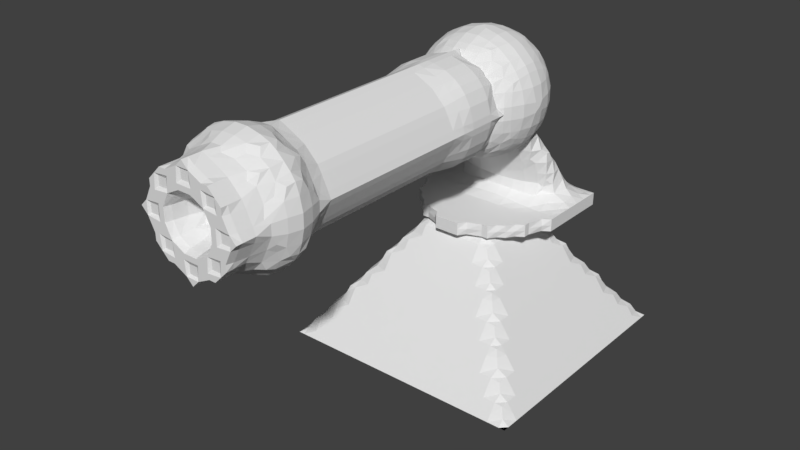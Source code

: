 # Source: minigun.blend  (saved by Blender 2.78.0; exported with 4.5.12 LTS)
import bpy
from mathutils import Matrix  # noqa: F401  (used for matrix-valued properties, if any)

bpy.ops.wm.read_factory_settings(use_empty=True)
scene = bpy.context.scene
scene.name = 'Scene'

# ---- collections
col_collection_1 = bpy.data.collections.new('Collection 1'); scene.collection.children.link(col_collection_1)

# ---- world
world_world = bpy.data.worlds.new('World'); scene.world = world_world
world_world.color = (0.05088, 0.05088, 0.05088)
world_world.use_sun_shadow = False
world_world.sun_shadow_jitter_overblur = 0.0
world_world.cycles.sampling_method = 'MANUAL'

# ---- meshes
me_001 = bpy.data.meshes.new('Циліндр.001')
me_001.from_pydata([(0.01903, 0.4904, -0.09567), (0.03733, 0.4619, -0.1877), (0.05419, 0.4157, -0.2724), (0.06897, 0.3536, -0.3468), (0.08111, 0.2778, -0.4077), (0.09012, 0.1913, -0.4531), (0.09567, 0.09755, -0.481), (0.09755, 7.385e-08, -0.4904), (0.09567, -0.09755, -0.481), (0.09012, -0.1913, -0.4531), (0.08111, -0.2778, -0.4077), (0.06897, -0.3536, -0.3468), (0.05419, -0.4157, -0.2724), (0.03733, -0.4619, -0.1877), (0.01903, -0.4904, -0.09567), (0.03733, 0.4904, -0.09012), (0.07322, 0.4619, -0.1768), (0.1063, 0.4157, -0.2566), (0.1353, 0.3536, -0.3266), (0.1591, 0.2778, -0.3841), (0.1768, 0.1913, -0.4268), (0.1877, 0.09755, -0.4531), (0.1913, 7.17e-08, -0.4619), (0.1877, -0.09755, -0.4531), (0.1768, -0.1913, -0.4268), (0.1591, -0.2778, -0.3841), (0.1353, -0.3536, -0.3266), (0.1063, -0.4157, -0.2566), (0.07322, -0.4619, -0.1768), (0.03733, -0.4904, -0.09012), (0.05419, 0.4904, -0.08111), (0.1063, 0.4619, -0.1591), (0.1543, 0.4157, -0.231), (0.1964, 0.3536, -0.294), (0.231, 0.2778, -0.3457), (0.2566, 0.1913, -0.3841), (0.2724, 0.09755, -0.4077), (0.2778, 6.821e-08, -0.4157), (0.2724, -0.09755, -0.4077), (0.2566, -0.1913, -0.3841), (0.231, -0.2778, -0.3457), (0.1964, -0.3536, -0.294), (0.1543, -0.4157, -0.231), (0.1063, -0.4619, -0.1591), (0.05419, -0.4904, -0.08111), (0.06898, 0.4904, -0.06897), (0.1353, 0.4619, -0.1353), (0.1964, 0.4157, -0.1964), (0.25, 0.3536, -0.25), (0.294, 0.2778, -0.294), (0.3266, 0.1913, -0.3266), (0.3468, 0.09755, -0.3468), (0.3536, 6.351e-08, -0.3536), (0.3468, -0.09755, -0.3468), (0.3266, -0.1913, -0.3266), (0.294, -0.2778, -0.294), (0.25, -0.3536, -0.25), (0.1964, -0.4157, -0.1964), (0.1353, -0.4619, -0.1353), (0.06897, -0.4904, -0.06897), (0.08111, 0.4904, -0.05419), (0.1591, 0.4619, -0.1063), (0.231, 0.4157, -0.1543), (0.294, 0.3536, -0.1964), (0.3457, 0.2778, -0.231), (0.3841, 0.1913, -0.2566), (0.4077, 0.09755, -0.2724), (0.4157, 5.779e-08, -0.2778), (0.4077, -0.09755, -0.2724), (0.3841, -0.1913, -0.2566), (0.3457, -0.2778, -0.231), (0.294, -0.3536, -0.1964), (0.231, -0.4157, -0.1543), (0.1591, -0.4619, -0.1063), (0.08111, -0.4904, -0.05419), (5.424e-08, -0.5, 2.639e-07), (0.09012, 0.4904, -0.03733), (0.1768, 0.4619, -0.07322), (0.2566, 0.4157, -0.1063), (0.3266, 0.3536, -0.1353), (0.3841, 0.2778, -0.1591), (0.4268, 0.1913, -0.1768), (0.4531, 0.09755, -0.1877), (0.4619, 5.127e-08, -0.1913), (0.4531, -0.09755, -0.1877), (0.4268, -0.1913, -0.1768), (0.3841, -0.2778, -0.1591), (0.3266, -0.3536, -0.1353), (0.2566, -0.4157, -0.1063), (0.1768, -0.4619, -0.07322), (0.09012, -0.4904, -0.03733), (0.09567, 0.4904, -0.01903), (0.1877, 0.4619, -0.03733), (0.2724, 0.4157, -0.05419), (0.3468, 0.3536, -0.06897), (0.4077, 0.2778, -0.08111), (0.4531, 0.1913, -0.09012), (0.481, 0.09755, -0.09567), (0.4904, 4.419e-08, -0.09754), (0.481, -0.09755, -0.09567), (0.4531, -0.1913, -0.09012), (0.4077, -0.2778, -0.08111), (0.3468, -0.3536, -0.06897), (0.2724, -0.4157, -0.05419), (0.1877, -0.4619, -0.03733), (0.09567, -0.4904, -0.01903), (0.09755, 0.4904, 3.391e-07), (0.1913, 0.4619, 3.332e-07), (0.2778, 0.4157, 3.26e-07), (0.3536, 0.3536, 3.25e-07), (0.4157, 0.2778, 3.268e-07), (0.4619, 0.1913, 2.904e-07), (0.4904, 0.09755, 3.43e-07), (0.5, 3.682e-08, 3.281e-07), (0.4904, -0.09755, 3.282e-07), (0.4619, -0.1913, 2.392e-07), (0.4157, -0.2778, 2.848e-07), (0.3536, -0.3536, 2.716e-07), (0.2778, -0.4157, 2.781e-07), (0.1913, -0.4619, 2.56e-07), (0.09755, -0.4904, 2.557e-07), (0.09567, 0.4904, 0.01903), (0.1877, 0.4619, 0.03733), (0.2724, 0.4157, 0.05419), (0.3468, 0.3536, 0.06898), (0.4077, 0.2778, 0.08111), (0.4531, 0.1913, 0.09012), (0.481, 0.09755, 0.09567), (0.4904, 2.946e-08, 0.09755), (0.481, -0.09755, 0.09567), (0.4531, -0.1913, 0.09012), (0.4077, -0.2778, 0.08111), (0.3468, -0.3536, 0.06898), (0.2724, -0.4157, 0.05419), (0.1877, -0.4619, 0.03733), (0.09567, -0.4904, 0.01903), (0.09012, 0.4904, 0.03733), (0.1768, 0.4619, 0.07322), (0.2566, 0.4157, 0.1063), (0.3266, 0.3536, 0.1353), (0.3841, 0.2778, 0.1591), (0.4268, 0.1913, 0.1768), (0.4531, 0.09755, 0.1877), (0.4619, 2.238e-08, 0.1913), (0.4531, -0.09755, 0.1877), (0.4268, -0.1913, 0.1768), (0.3841, -0.2778, 0.1591), (0.3266, -0.3536, 0.1353), (0.2566, -0.4157, 0.1063), (0.1768, -0.4619, 0.07322), (0.09012, -0.4904, 0.03733), (0.08111, 0.4904, 0.05419), (0.1591, 0.4619, 0.1063), (0.231, 0.4157, 0.1543), (0.294, 0.3536, 0.1964), (0.3457, 0.2778, 0.231), (0.3841, 0.1913, 0.2566), (0.4077, 0.09755, 0.2724), (0.4157, 1.585e-08, 0.2778), (0.4077, -0.09755, 0.2724), (0.3841, -0.1913, 0.2566), (0.3457, -0.2778, 0.231), (0.294, -0.3536, 0.1964), (0.231, -0.4157, 0.1543), (0.1591, -0.4619, 0.1063), (0.08111, -0.4904, 0.05419), (0.06897, 0.4904, 0.06898), (0.1353, 0.4619, 0.1353), (0.1964, 0.4157, 0.1964), (0.25, 0.3536, 0.25), (0.294, 0.2778, 0.294), (0.3266, 0.1913, 0.3266), (0.3468, 0.09755, 0.3468), (0.3536, 1.013e-08, 0.3536), (0.3468, -0.09755, 0.3468), (0.3266, -0.1913, 0.3266), (0.294, -0.2778, 0.294), (0.25, -0.3536, 0.25), (0.1964, -0.4157, 0.1964), (0.1353, -0.4619, 0.1353), (0.06897, -0.4904, 0.06898), (0.05419, 0.4904, 0.08111), (0.1063, 0.4619, 0.1591), (0.1543, 0.4157, 0.231), (0.1964, 0.3536, 0.294), (0.231, 0.2778, 0.3457), (0.2566, 0.1913, 0.3841), (0.2724, 0.09755, 0.4077), (0.2778, 5.434e-09, 0.4157), (0.2724, -0.09755, 0.4077), (0.2566, -0.1913, 0.3841), (0.231, -0.2778, 0.3457), (0.1964, -0.3536, 0.294), (0.1543, -0.4157, 0.231), (0.1063, -0.4619, 0.1591), (0.05419, -0.4904, 0.08111), (0.03733, 0.4904, 0.09012), (0.07322, 0.4619, 0.1768), (0.1063, 0.4157, 0.2566), (0.1353, 0.3536, 0.3266), (0.1591, 0.2778, 0.3841), (0.1768, 0.1913, 0.4268), (0.1877, 0.09755, 0.4531), (0.1913, 1.946e-09, 0.4619), (0.1877, -0.09755, 0.4531), (0.1768, -0.1913, 0.4268), (0.1591, -0.2778, 0.3841), (0.1353, -0.3536, 0.3266), (0.1063, -0.4157, 0.2566), (0.07322, -0.4619, 0.1768), (0.03733, -0.4904, 0.09012), (0.01903, 0.4904, 0.09567), (0.03733, 0.4619, 0.1877), (0.05419, 0.4157, 0.2724), (0.06897, 0.3536, 0.3468), (0.08111, 0.2778, 0.4077), (0.09012, 0.1913, 0.4531), (0.09567, 0.09755, 0.481), (0.09755, -2.021e-10, 0.4904), (0.09567, -0.09755, 0.481), (0.09012, -0.1913, 0.4531), (0.08111, -0.2778, 0.4077), (0.06897, -0.3536, 0.3468), (0.05419, -0.4157, 0.2724), (0.03733, -0.4619, 0.1877), (0.01903, -0.4904, 0.09567), (5.063e-08, 0.4904, 0.09755), (7.485e-08, 0.4619, 0.1913), (6.74e-08, 0.4157, 0.2778), (4.132e-08, 0.3536, 0.3536), (1.152e-08, 0.2778, 0.4157), (8.602e-08, 0.1913, 0.4619), (1.152e-08, 0.09755, 0.4904), (4.069e-09, -9.275e-10, 0.5), (1.152e-08, -0.09755, 0.4904), (8.602e-08, -0.1913, 0.4619), (1.152e-08, -0.2778, 0.4157), (4.132e-08, -0.3536, 0.3536), (4.877e-08, -0.4157, 0.2778), (5.622e-08, -0.4619, 0.1913), (5.622e-08, -0.4904, 0.09755), (-0.01903, 0.4904, 0.09567), (-0.03733, 0.4619, 0.1877), (-0.05419, 0.4157, 0.2724), (-0.06897, 0.3536, 0.3468), (-0.08111, 0.2778, 0.4077), (-0.09012, 0.1913, 0.4531), (-0.09567, 0.09755, 0.481), (-0.09755, -2.021e-10, 0.4904), (-0.09567, -0.09755, 0.481), (-0.09012, -0.1913, 0.4531), (-0.08111, -0.2778, 0.4077), (-0.06897, -0.3536, 0.3468), (-0.05419, -0.4157, 0.2724), (-0.03733, -0.4619, 0.1877), (-0.01903, -0.4904, 0.09567), (-0.03733, 0.4904, 0.09012), (-0.07322, 0.4619, 0.1768), (-0.1063, 0.4157, 0.2566), (-0.1353, 0.3536, 0.3266), (-0.1591, 0.2778, 0.3841), (-0.1768, 0.1913, 0.4268), (-0.1877, 0.09755, 0.4531), (-0.1913, 1.946e-09, 0.4619), (-0.1877, -0.09755, 0.4531), (-0.1768, -0.1913, 0.4268), (-0.1591, -0.2778, 0.3841), (-0.1353, -0.3536, 0.3266), (-0.1063, -0.4157, 0.2566), (-0.07322, -0.4619, 0.1768), (-0.03733, -0.4904, 0.09012), (-3.627e-08, 0.5, 4.749e-07), (-0.05419, 0.4904, 0.08111), (-0.1063, 0.4619, 0.1591), (-0.1543, 0.4157, 0.231), (-0.1964, 0.3536, 0.294), (-0.231, 0.2778, 0.3457), (-0.2566, 0.1913, 0.3841), (-0.2724, 0.09755, 0.4077), (-0.2778, 5.434e-09, 0.4157), (-0.2724, -0.09755, 0.4077), (-0.2566, -0.1913, 0.3841), (-0.231, -0.2778, 0.3457), (-0.1964, -0.3536, 0.294), (-0.1543, -0.4157, 0.231), (-0.1063, -0.4619, 0.1591), (-0.05419, -0.4904, 0.08111), (-0.06897, 0.4904, 0.06898), (-0.1353, 0.4619, 0.1353), (-0.1964, 0.4157, 0.1964), (-0.25, 0.3536, 0.25), (-0.294, 0.2778, 0.294), (-0.3266, 0.1913, 0.3266), (-0.3468, 0.09755, 0.3468), (-0.3536, 1.013e-08, 0.3536), (-0.3468, -0.09755, 0.3468), (-0.3266, -0.1913, 0.3266), (-0.294, -0.2778, 0.294), (-0.25, -0.3536, 0.25), (-0.1964, -0.4157, 0.1964), (-0.1353, -0.4619, 0.1353), (-0.06897, -0.4904, 0.06898), (-0.08111, 0.4904, 0.05419), (-0.1591, 0.4619, 0.1063), (-0.231, 0.4157, 0.1543), (-0.294, 0.3536, 0.1964), (-0.3457, 0.2778, 0.231), (-0.3841, 0.1913, 0.2566), (-0.4077, 0.09755, 0.2724), (-0.4157, 1.585e-08, 0.2778), (-0.4077, -0.09755, 0.2724), (-0.3841, -0.1913, 0.2566), (-0.3457, -0.2778, 0.231), (-0.294, -0.3536, 0.1964), (-0.231, -0.4157, 0.1543), (-0.1591, -0.4619, 0.1063), (-0.08111, -0.4904, 0.05419), (-0.09012, 0.4904, 0.03733), (-0.1768, 0.4619, 0.07322), (-0.2566, 0.4157, 0.1063), (-0.3266, 0.3536, 0.1353), (-0.3841, 0.2778, 0.1591), (-0.4268, 0.1913, 0.1768), (-0.4531, 0.09755, 0.1877), (-0.4619, 2.238e-08, 0.1913), (-0.4531, -0.09755, 0.1877), (-0.4268, -0.1913, 0.1768), (-0.3841, -0.2778, 0.1591), (-0.3266, -0.3536, 0.1353), (-0.2566, -0.4157, 0.1063), (-0.1768, -0.4619, 0.07322), (-0.09012, -0.4904, 0.03733), (-0.09567, 0.4904, 0.01903), (-0.1877, 0.4619, 0.03733), (-0.2724, 0.4157, 0.05419), (-0.3468, 0.3536, 0.06898), (-0.4077, 0.2778, 0.08111), (-0.4531, 0.1913, 0.09012), (-0.481, 0.09755, 0.09567), (-0.4904, 2.946e-08, 0.09755), (-0.481, -0.09755, 0.09567), (-0.4531, -0.1913, 0.09012), (-0.4077, -0.2778, 0.08111), (-0.3468, -0.3536, 0.06898), (-0.2724, -0.4157, 0.05419), (-0.1877, -0.4619, 0.03733), (-0.09567, -0.4904, 0.01903), (-0.09755, 0.4904, 3.316e-07), (-0.1913, 0.4619, 3.146e-07), (-0.2778, 0.4157, 3.111e-07), (-0.3536, 0.3536, 2.58e-07), (-0.4157, 0.2778, 2.299e-07), (-0.4619, 0.1913, 3.128e-07), (-0.4904, 0.09755, 1.939e-07), (-0.5, 3.682e-08, 2.089e-07), (-0.4904, -0.09755, 1.792e-07), (-0.4619, -0.1913, 2.839e-07), (-0.4157, -0.2778, 1.88e-07), (-0.3536, -0.3536, 2.046e-07), (-0.2778, -0.4157, 2.372e-07), (-0.1913, -0.4619, 2.299e-07), (-0.09755, -0.4904, 2.595e-07), (-0.09567, 0.4904, -0.01903), (-0.1877, 0.4619, -0.03733), (-0.2724, 0.4157, -0.05419), (-0.3468, 0.3536, -0.06897), (-0.4077, 0.2778, -0.08111), (-0.4531, 0.1913, -0.09012), (-0.481, 0.09755, -0.09567), (-0.4904, 4.419e-08, -0.09754), (-0.481, -0.09755, -0.09567), (-0.4531, -0.1913, -0.09012), (-0.4077, -0.2778, -0.08111), (-0.3468, -0.3536, -0.06897), (-0.2724, -0.4157, -0.05419), (-0.1877, -0.4619, -0.03733), (-0.09567, -0.4904, -0.01903), (-0.09012, 0.4904, -0.03733), (-0.1768, 0.4619, -0.07322), (-0.2566, 0.4157, -0.1063), (-0.3266, 0.3536, -0.1353), (-0.3841, 0.2778, -0.1591), (-0.4268, 0.1913, -0.1768), (-0.4531, 0.09755, -0.1877), (-0.4619, 5.127e-08, -0.1913), (-0.4531, -0.09755, -0.1877), (-0.4268, -0.1913, -0.1768), (-0.3841, -0.2778, -0.1591), (-0.3266, -0.3536, -0.1353), (-0.2566, -0.4157, -0.1063), (-0.1768, -0.4619, -0.07322), (-0.09012, -0.4904, -0.03733), (-0.08111, 0.4904, -0.05419), (-0.1591, 0.4619, -0.1063), (-0.231, 0.4157, -0.1543), (-0.294, 0.3536, -0.1964), (-0.3457, 0.2778, -0.231), (-0.3841, 0.1913, -0.2566), (-0.4077, 0.09755, -0.2724), (-0.4157, 5.779e-08, -0.2778), (-0.4077, -0.09755, -0.2724), (-0.3841, -0.1913, -0.2566), (-0.3457, -0.2778, -0.231), (-0.294, -0.3536, -0.1964), (-0.231, -0.4157, -0.1543), (-0.1591, -0.4619, -0.1063), (-0.08111, -0.4904, -0.05419), (-0.06897, 0.4904, -0.06897), (-0.1353, 0.4619, -0.1353), (-0.1964, 0.4157, -0.1964), (-0.25, 0.3536, -0.25), (-0.294, 0.2778, -0.294), (-0.3266, 0.1913, -0.3266), (-0.3468, 0.09755, -0.3468), (-0.3536, 6.351e-08, -0.3536), (-0.3468, -0.09755, -0.3468), (-0.3266, -0.1913, -0.3266), (-0.294, -0.2778, -0.294), (-0.25, -0.3536, -0.25), (-0.1964, -0.4157, -0.1964), (-0.1353, -0.4619, -0.1353), (-0.06897, -0.4904, -0.06897), (-0.05419, 0.4904, -0.08111), (-0.1063, 0.4619, -0.1591), (-0.1543, 0.4157, -0.231), (-0.1964, 0.3536, -0.294), (-0.231, 0.2778, -0.3457), (-0.2566, 0.1913, -0.3841), (-0.2724, 0.09755, -0.4077), (-0.2778, 6.821e-08, -0.4157), (-0.2724, -0.09755, -0.4077), (-0.2566, -0.1913, -0.3841), (-0.231, -0.2778, -0.3457), (-0.1964, -0.3536, -0.294), (-0.1543, -0.4157, -0.231), (-0.1063, -0.4619, -0.1591), (-0.05419, -0.4904, -0.08111), (-0.03733, 0.4904, -0.09012), (-0.07322, 0.4619, -0.1768), (-0.1063, 0.4157, -0.2566), (-0.1353, 0.3536, -0.3266), (-0.1591, 0.2778, -0.3841), (-0.1768, 0.1913, -0.4268), (-0.1877, 0.09755, -0.4531), (-0.1913, 7.17e-08, -0.4619), (-0.1877, -0.09755, -0.4531), (-0.1768, -0.1913, -0.4268), (-0.1591, -0.2778, -0.3841), (-0.1353, -0.3536, -0.3266), (-0.1063, -0.4157, -0.2566), (-0.07322, -0.4619, -0.1768), (-0.03733, -0.4904, -0.09012), (-0.01903, 0.4904, -0.09567), (-0.03733, 0.4619, -0.1877), (-0.05419, 0.4157, -0.2724), (-0.06897, 0.3536, -0.3468), (-0.08111, 0.2778, -0.4077), (-0.09012, 0.1913, -0.4531), (-0.09567, 0.09755, -0.481), (-0.09754, 7.385e-08, -0.4904), (-0.09567, -0.09755, -0.481), (-0.09012, -0.1913, -0.4531), (-0.08111, -0.2778, -0.4077), (-0.06897, -0.3536, -0.3468), (-0.05419, -0.4157, -0.2724), (-0.03733, -0.4619, -0.1877), (-0.01903, -0.4904, -0.09567), (7.299e-08, 0.4904, -0.09754), (9.348e-08, 0.4619, -0.1913), (1.084e-07, 0.4157, -0.2778), (1.307e-07, 0.3536, -0.3536), (1.903e-07, 0.2778, -0.4157), (8.602e-08, 0.1913, -0.4619), (1.829e-07, 0.09755, -0.4904), (1.903e-07, 7.457e-08, -0.5), (1.829e-07, -0.09755, -0.4904), (8.602e-08, -0.1913, -0.4619), (1.903e-07, -0.2778, -0.4157), (1.307e-07, -0.3536, -0.3536), (1.158e-07, -0.4157, -0.2778), (9.348e-08, -0.4619, -0.1913), (6.181e-08, -0.4904, -0.09754)], [], [(481, 480, 13, 14), (474, 473, 6, 7), (467, 271, 0), (75, 481, 14), (475, 474, 7, 8), (468, 467, 0, 1), (476, 475, 8, 9), (469, 468, 1, 2), (477, 476, 9, 10), (470, 469, 2, 3), (478, 477, 10, 11), (471, 470, 3, 4), (479, 478, 11, 12), (472, 471, 4, 5), (480, 479, 12, 13), (473, 472, 5, 6), (5, 4, 19, 20), (13, 12, 27, 28), (6, 5, 20, 21), (14, 13, 28, 29), (7, 6, 21, 22), (0, 271, 15), (75, 14, 29), (8, 7, 22, 23), (1, 0, 15, 16), (9, 8, 23, 24), (2, 1, 16, 17), (10, 9, 24, 25), (3, 2, 17, 18), (11, 10, 25, 26), (4, 3, 18, 19), (12, 11, 26, 27), (24, 23, 38, 39), (17, 16, 31, 32), (25, 24, 39, 40), (18, 17, 32, 33), (26, 25, 40, 41), (19, 18, 33, 34), (27, 26, 41, 42), (20, 19, 34, 35), (28, 27, 42, 43), (21, 20, 35, 36), (29, 28, 43, 44), (22, 21, 36, 37), (15, 271, 30), (75, 29, 44), (23, 22, 37, 38), (16, 15, 30, 31), (43, 42, 57, 58), (36, 35, 50, 51), (44, 43, 58, 59), (37, 36, 51, 52), (30, 271, 45), (75, 44, 59), (38, 37, 52, 53), (31, 30, 45, 46), (39, 38, 53, 54), (32, 31, 46, 47), (40, 39, 54, 55), (33, 32, 47, 48), (41, 40, 55, 56), (34, 33, 48, 49), (42, 41, 56, 57), (35, 34, 49, 50), (55, 54, 69, 70), (48, 47, 62, 63), (56, 55, 70, 71), (49, 48, 63, 64), (57, 56, 71, 72), (50, 49, 64, 65), (58, 57, 72, 73), (51, 50, 65, 66), (59, 58, 73, 74), (52, 51, 66, 67), (45, 271, 60), (75, 59, 74), (53, 52, 67, 68), (46, 45, 60, 61), (54, 53, 68, 69), (47, 46, 61, 62), (74, 73, 89, 90), (67, 66, 82, 83), (60, 271, 76), (75, 74, 90), (68, 67, 83, 84), (61, 60, 76, 77), (69, 68, 84, 85), (62, 61, 77, 78), (70, 69, 85, 86), (63, 62, 78, 79), (71, 70, 86, 87), (64, 63, 79, 80), (72, 71, 87, 88), (65, 64, 80, 81), (73, 72, 88, 89), (66, 65, 81, 82), (79, 78, 93, 94), (87, 86, 101, 102), (80, 79, 94, 95), (88, 87, 102, 103), (81, 80, 95, 96), (89, 88, 103, 104), (82, 81, 96, 97), (90, 89, 104, 105), (83, 82, 97, 98), (76, 271, 91), (75, 90, 105), (84, 83, 98, 99), (77, 76, 91, 92), (85, 84, 99, 100), (78, 77, 92, 93), (86, 85, 100, 101), (98, 97, 112, 113), (91, 271, 106), (75, 105, 120), (99, 98, 113, 114), (92, 91, 106, 107), (100, 99, 114, 115), (93, 92, 107, 108), (101, 100, 115, 116), (94, 93, 108, 109), (102, 101, 116, 117), (95, 94, 109, 110), (103, 102, 117, 118), (96, 95, 110, 111), (104, 103, 118, 119), (97, 96, 111, 112), (105, 104, 119, 120), (117, 116, 131, 132), (110, 109, 124, 125), (118, 117, 132, 133), (111, 110, 125, 126), (119, 118, 133, 134), (112, 111, 126, 127), (120, 119, 134, 135), (113, 112, 127, 128), (106, 271, 121), (75, 120, 135), (114, 113, 128, 129), (107, 106, 121, 122), (115, 114, 129, 130), (108, 107, 122, 123), (116, 115, 130, 131), (109, 108, 123, 124), (121, 271, 136), (75, 135, 150), (129, 128, 143, 144), (122, 121, 136, 137), (130, 129, 144, 145), (123, 122, 137, 138), (131, 130, 145, 146), (124, 123, 138, 139), (132, 131, 146, 147), (125, 124, 139, 140), (133, 132, 147, 148), (126, 125, 140, 141), (134, 133, 148, 149), (127, 126, 141, 142), (135, 134, 149, 150), (128, 127, 142, 143), (140, 139, 154, 155), (148, 147, 162, 163), (141, 140, 155, 156), (149, 148, 163, 164), (142, 141, 156, 157), (150, 149, 164, 165), (143, 142, 157, 158), (136, 271, 151), (75, 150, 165), (144, 143, 158, 159), (137, 136, 151, 152), (145, 144, 159, 160), (138, 137, 152, 153), (146, 145, 160, 161), (139, 138, 153, 154), (147, 146, 161, 162), (159, 158, 173, 174), (152, 151, 166, 167), (160, 159, 174, 175), (153, 152, 167, 168), (161, 160, 175, 176), (154, 153, 168, 169), (162, 161, 176, 177), (155, 154, 169, 170), (163, 162, 177, 178), (156, 155, 170, 171), (164, 163, 178, 179), (157, 156, 171, 172), (165, 164, 179, 180), (158, 157, 172, 173), (151, 271, 166), (75, 165, 180), (178, 177, 192, 193), (171, 170, 185, 186), (179, 178, 193, 194), (172, 171, 186, 187), (180, 179, 194, 195), (173, 172, 187, 188), (166, 271, 181), (75, 180, 195), (174, 173, 188, 189), (167, 166, 181, 182), (175, 174, 189, 190), (168, 167, 182, 183), (176, 175, 190, 191), (169, 168, 183, 184), (177, 176, 191, 192), (170, 169, 184, 185), (190, 189, 204, 205), (183, 182, 197, 198), (191, 190, 205, 206), (184, 183, 198, 199), (192, 191, 206, 207), (185, 184, 199, 200), (193, 192, 207, 208), (186, 185, 200, 201), (194, 193, 208, 209), (187, 186, 201, 202), (195, 194, 209, 210), (188, 187, 202, 203), (181, 271, 196), (75, 195, 210), (189, 188, 203, 204), (182, 181, 196, 197), (209, 208, 223, 224), (202, 201, 216, 217), (210, 209, 224, 225), (203, 202, 217, 218), (196, 271, 211), (75, 210, 225), (204, 203, 218, 219), (197, 196, 211, 212), (205, 204, 219, 220), (198, 197, 212, 213), (206, 205, 220, 221), (199, 198, 213, 214), (207, 206, 221, 222), (200, 199, 214, 215), (208, 207, 222, 223), (201, 200, 215, 216), (213, 212, 227, 228), (221, 220, 235, 236), (214, 213, 228, 229), (222, 221, 236, 237), (215, 214, 229, 230), (223, 222, 237, 238), (216, 215, 230, 231), (224, 223, 238, 239), (217, 216, 231, 232), (225, 224, 239, 240), (218, 217, 232, 233), (211, 271, 226), (75, 225, 240), (219, 218, 233, 234), (212, 211, 226, 227), (220, 219, 234, 235), (232, 231, 246, 247), (240, 239, 254, 255), (233, 232, 247, 248), (226, 271, 241), (75, 240, 255), (234, 233, 248, 249), (227, 226, 241, 242), (235, 234, 249, 250), (228, 227, 242, 243), (236, 235, 250, 251), (229, 228, 243, 244), (237, 236, 251, 252), (230, 229, 244, 245), (238, 237, 252, 253), (231, 230, 245, 246), (239, 238, 253, 254), (251, 250, 265, 266), (244, 243, 258, 259), (252, 251, 266, 267), (245, 244, 259, 260), (253, 252, 267, 268), (246, 245, 260, 261), (254, 253, 268, 269), (247, 246, 261, 262), (255, 254, 269, 270), (248, 247, 262, 263), (241, 271, 256), (75, 255, 270), (249, 248, 263, 264), (242, 241, 256, 257), (250, 249, 264, 265), (243, 242, 257, 258), (270, 269, 285, 286), (263, 262, 278, 279), (256, 271, 272), (75, 270, 286), (264, 263, 279, 280), (257, 256, 272, 273), (265, 264, 280, 281), (258, 257, 273, 274), (266, 265, 281, 282), (259, 258, 274, 275), (267, 266, 282, 283), (260, 259, 275, 276), (268, 267, 283, 284), (261, 260, 276, 277), (269, 268, 284, 285), (262, 261, 277, 278), (275, 274, 289, 290), (283, 282, 297, 298), (276, 275, 290, 291), (284, 283, 298, 299), (277, 276, 291, 292), (285, 284, 299, 300), (278, 277, 292, 293), (286, 285, 300, 301), (279, 278, 293, 294), (272, 271, 287), (75, 286, 301), (280, 279, 294, 295), (273, 272, 287, 288), (281, 280, 295, 296), (274, 273, 288, 289), (282, 281, 296, 297), (294, 293, 308, 309), (287, 271, 302), (75, 301, 316), (295, 294, 309, 310), (288, 287, 302, 303), (296, 295, 310, 311), (289, 288, 303, 304), (297, 296, 311, 312), (290, 289, 304, 305), (298, 297, 312, 313), (291, 290, 305, 306), (299, 298, 313, 314), (292, 291, 306, 307), (300, 299, 314, 315), (293, 292, 307, 308), (301, 300, 315, 316), (313, 312, 327, 328), (306, 305, 320, 321), (314, 313, 328, 329), (307, 306, 321, 322), (315, 314, 329, 330), (308, 307, 322, 323), (316, 315, 330, 331), (309, 308, 323, 324), (302, 271, 317), (75, 316, 331), (310, 309, 324, 325), (303, 302, 317, 318), (311, 310, 325, 326), (304, 303, 318, 319), (312, 311, 326, 327), (305, 304, 319, 320), (75, 331, 346), (325, 324, 339, 340), (318, 317, 332, 333), (326, 325, 340, 341), (319, 318, 333, 334), (327, 326, 341, 342), (320, 319, 334, 335), (328, 327, 342, 343), (321, 320, 335, 336), (329, 328, 343, 344), (322, 321, 336, 337), (330, 329, 344, 345), (323, 322, 337, 338), (331, 330, 345, 346), (324, 323, 338, 339), (317, 271, 332), (344, 343, 358, 359), (337, 336, 351, 352), (345, 344, 359, 360), (338, 337, 352, 353), (346, 345, 360, 361), (339, 338, 353, 354), (332, 271, 347), (75, 346, 361), (340, 339, 354, 355), (333, 332, 347, 348), (341, 340, 355, 356), (334, 333, 348, 349), (342, 341, 356, 357), (335, 334, 349, 350), (343, 342, 357, 358), (336, 335, 350, 351), (359, 358, 373, 374), (352, 351, 366, 367), (360, 359, 374, 375), (353, 352, 367, 368), (361, 360, 375, 376), (354, 353, 368, 369), (347, 271, 362), (75, 361, 376), (355, 354, 369, 370), (348, 347, 362, 363), (356, 355, 370, 371), (349, 348, 363, 364), (357, 356, 371, 372), (350, 349, 364, 365), (358, 357, 372, 373), (351, 350, 365, 366), (363, 362, 377, 378), (371, 370, 385, 386), (364, 363, 378, 379), (372, 371, 386, 387), (365, 364, 379, 380), (373, 372, 387, 388), (366, 365, 380, 381), (374, 373, 388, 389), (367, 366, 381, 382), (375, 374, 389, 390), (368, 367, 382, 383), (376, 375, 390, 391), (369, 368, 383, 384), (362, 271, 377), (75, 376, 391), (370, 369, 384, 385), (382, 381, 396, 397), (390, 389, 404, 405), (383, 382, 397, 398), (391, 390, 405, 406), (384, 383, 398, 399), (377, 271, 392), (75, 391, 406), (385, 384, 399, 400), (378, 377, 392, 393), (386, 385, 400, 401), (379, 378, 393, 394), (387, 386, 401, 402), (380, 379, 394, 395), (388, 387, 402, 403), (381, 380, 395, 396), (389, 388, 403, 404), (401, 400, 415, 416), (394, 393, 408, 409), (402, 401, 416, 417), (395, 394, 409, 410), (403, 402, 417, 418), (396, 395, 410, 411), (404, 403, 418, 419), (397, 396, 411, 412), (405, 404, 419, 420), (398, 397, 412, 413), (406, 405, 420, 421), (399, 398, 413, 414), (392, 271, 407), (75, 406, 421), (400, 399, 414, 415), (393, 392, 407, 408), (420, 419, 434, 435), (413, 412, 427, 428), (421, 420, 435, 436), (414, 413, 428, 429), (407, 271, 422), (75, 421, 436), (415, 414, 429, 430), (408, 407, 422, 423), (416, 415, 430, 431), (409, 408, 423, 424), (417, 416, 431, 432), (410, 409, 424, 425), (418, 417, 432, 433), (411, 410, 425, 426), (419, 418, 433, 434), (412, 411, 426, 427), (432, 431, 446, 447), (425, 424, 439, 440), (433, 432, 447, 448), (426, 425, 440, 441), (434, 433, 448, 449), (427, 426, 441, 442), (435, 434, 449, 450), (428, 427, 442, 443), (436, 435, 450, 451), (429, 428, 443, 444), (422, 271, 437), (75, 436, 451), (430, 429, 444, 445), (423, 422, 437, 438), (431, 430, 445, 446), (424, 423, 438, 439), (451, 450, 465, 466), (444, 443, 458, 459), (437, 271, 452), (75, 451, 466), (445, 444, 459, 460), (438, 437, 452, 453), (446, 445, 460, 461), (439, 438, 453, 454), (447, 446, 461, 462), (440, 439, 454, 455), (448, 447, 462, 463), (441, 440, 455, 456), (449, 448, 463, 464), (442, 441, 456, 457), (450, 449, 464, 465), (443, 442, 457, 458), (455, 454, 469, 470), (463, 462, 477, 478), (456, 455, 470, 471), (464, 463, 478, 479), (457, 456, 471, 472), (465, 464, 479, 480), (458, 457, 472, 473), (466, 465, 480, 481), (459, 458, 473, 474), (452, 271, 467), (75, 466, 481), (460, 459, 474, 475), (453, 452, 467, 468), (461, 460, 475, 476), (454, 453, 468, 469), (462, 461, 476, 477)])
me_001.use_remesh_preserve_volume = False
me_001.use_remesh_preserve_attributes = False
me_001.use_mirror_vertex_groups = False
me_001.update()
me_003 = bpy.data.meshes.new('Циліндр.003')
me_003.from_pydata([(0.0, 0.4, 0.3), (0.0, 0.4, 0.7), (0.07804, 0.3923, 0.3), (0.07804, 0.3923, 0.7), (0.1531, 0.3696, 0.3), (0.1531, 0.3696, 0.7), (0.2222, 0.3326, 0.3), (0.2222, 0.3326, 0.7), (0.2828, 0.2828, 0.3), (0.2828, 0.2828, 0.7), (0.3326, 0.2222, 0.3), (0.3326, 0.2222, 0.7), (0.3696, 0.1531, 0.3), (0.3696, 0.1531, 0.7), (0.3923, 0.07804, 0.3), (0.3923, 0.07804, 0.7), (0.4, -1.721e-07, 0.3), (0.4, -1.294e-07, 0.7), (0.3923, -0.07804, 0.3), (0.3923, -0.07804, 0.7), (0.3696, -0.1531, 0.3), (0.3696, -0.1531, 0.7), (0.3326, -0.2222, 0.3), (0.3326, -0.2222, 0.7), (0.2828, -0.2828, 0.3), (0.2828, -0.2828, 0.7), (0.2222, -0.3326, 0.3), (0.2222, -0.3326, 0.7), (0.1531, -0.3696, 0.3), (0.1531, -0.3696, 0.7), (0.07804, -0.3923, 0.3), (0.07804, -0.3923, 0.7), (-1.303e-07, -0.4, 0.3), (-1.303e-07, -0.4, 0.7), (-0.07804, -0.3923, 0.3), (-0.07804, -0.3923, 0.7), (-0.1531, -0.3696, 0.3), (-0.1531, -0.3696, 0.7), (-0.2222, -0.3326, 0.3), (-0.2222, -0.3326, 0.7), (-0.2828, -0.2828, 0.3), (-0.2828, -0.2828, 0.7), (-0.3326, -0.2222, 0.3), (-0.3326, -0.2222, 0.7), (-0.3696, -0.1531, 0.3), (-0.3696, -0.1531, 0.7), (-0.3923, -0.07804, 0.3), (-0.3923, -0.07804, 0.7), (-0.4, 1.558e-07, 0.3), (-0.4, 2.044e-07, 0.7), (-0.3923, 0.07804, 0.3), (-0.3923, 0.07804, 0.7), (-0.3696, 0.1531, 0.3), (-0.3696, 0.1531, 0.7), (-0.3326, 0.2222, 0.3), (-0.3326, 0.2222, 0.7), (-0.2828, 0.2828, 0.3), (-0.2828, 0.2828, 0.7), (-0.2222, 0.3326, 0.3), (-0.2222, 0.3326, 0.7), (-0.1531, 0.3696, 0.3), (-0.1531, 0.3696, 0.7), (-0.07804, 0.3923, 0.3), (-0.07804, 0.3923, 0.7), (3.311e-08, 0.4, 2.8), (3.311e-08, 0.4, 0.6), (3.311e-08, -0.2, 0.6), (3.311e-08, -0.2, 2.8), (0.01951, -0.2019, 0.6), (0.01951, -0.2019, 2.8), (0.03827, -0.2076, 0.6), (0.03827, -0.2076, 2.8), (0.05556, -0.2169, 0.6), (0.05556, -0.2169, 2.8), (0.07071, -0.2293, 0.6), (0.07071, -0.2293, 2.8), (0.08315, -0.2444, 0.6), (0.08315, -0.2444, 2.8), (0.09239, -0.2617, 0.6), (0.09239, -0.2617, 2.8), (0.09808, -0.2805, 0.6), (0.09808, -0.2805, 2.8), (0.1, -0.3, 0.6), (0.1, -0.3, 2.8), (0.09808, -0.3195, 0.6), (0.09808, -0.3195, 2.8), (0.09239, -0.3383, 0.6), (0.09239, -0.3383, 2.8), (0.08315, -0.3556, 0.6), (0.08315, -0.3556, 2.8), (0.07071, -0.3707, 0.6), (0.07071, -0.3707, 2.8), (0.05556, -0.3831, 0.6), (0.05556, -0.3831, 2.8), (0.03827, -0.3924, 0.6), (0.03827, -0.3924, 2.8), (0.01951, -0.3981, 0.6), (0.01951, -0.3981, 2.8), (5.244e-10, -0.4, 0.6), (5.244e-10, -0.4, 2.8), (-0.01951, -0.3981, 0.6), (-0.01951, -0.3981, 2.8), (-0.03827, -0.3924, 0.6), (-0.03827, -0.3924, 2.8), (-0.05556, -0.3831, 0.6), (-0.05556, -0.3831, 2.8), (-0.07071, -0.3707, 0.6), (-0.07071, -0.3707, 2.8), (-0.08315, -0.3556, 0.6), (-0.08315, -0.3556, 2.8), (-0.09239, -0.3383, 0.6), (-0.09239, -0.3383, 2.8), (-0.09808, -0.3195, 0.6), (-0.09808, -0.3195, 2.8), (-0.1, -0.3, 0.6), (-0.1, -0.3, 2.8), (-0.09808, -0.2805, 0.6), (-0.09808, -0.2805, 2.8), (-0.09239, -0.2617, 0.6), (-0.09239, -0.2617, 2.8), (-0.08315, -0.2444, 0.6), (-0.08315, -0.2444, 2.8), (-0.07071, -0.2293, 0.6), (-0.07071, -0.2293, 2.8), (-0.05556, -0.2169, 0.6), (-0.05556, -0.2169, 2.8), (-0.03827, -0.2076, 0.6), (-0.03827, -0.2076, 2.8), (-0.01951, -0.2019, 0.6), (-0.01951, -0.2019, 2.8), (0.01951, 0.3981, 0.6), (0.01951, 0.3981, 2.8), (0.03827, 0.3924, 0.6), (0.03827, 0.3924, 2.8), (0.05556, 0.3831, 0.6), (0.05556, 0.3831, 2.8), (0.07071, 0.3707, 0.6), (0.07071, 0.3707, 2.8), (0.08315, 0.3556, 0.6), (0.08315, 0.3556, 2.8), (0.09239, 0.3383, 0.6), (0.09239, 0.3383, 2.8), (0.09808, 0.3195, 0.6), (0.09808, 0.3195, 2.8), (0.1, 0.3, 0.6), (0.1, 0.3, 2.8), (0.09808, 0.2805, 0.6), (0.09808, 0.2805, 2.8), (0.09239, 0.2617, 0.6), (0.09239, 0.2617, 2.8), (0.08315, 0.2444, 0.6), (0.08315, 0.2444, 2.8), (0.07071, 0.2293, 0.6), (0.07071, 0.2293, 2.8), (0.05556, 0.2169, 0.6), (0.05556, 0.2169, 2.8), (0.03827, 0.2076, 0.6), (0.03827, 0.2076, 2.8), (0.01951, 0.2019, 0.6), (0.01951, 0.2019, 2.8), (5.244e-10, 0.2, 0.6), (5.244e-10, 0.2, 2.8), (-0.01951, 0.2019, 0.6), (-0.01951, 0.2019, 2.8), (-0.03827, 0.2076, 0.6), (-0.03827, 0.2076, 2.8), (-0.05556, 0.2169, 0.6), (-0.05556, 0.2169, 2.8), (-0.07071, 0.2293, 0.6), (-0.07071, 0.2293, 2.8), (-0.08315, 0.2444, 0.6), (-0.08315, 0.2444, 2.8), (-0.09239, 0.2617, 0.6), (-0.09239, 0.2617, 2.8), (-0.09808, 0.2805, 0.6), (-0.09808, 0.2805, 2.8), (-0.1, 0.3, 0.6), (-0.1, 0.3, 2.8), (-0.09808, 0.3195, 0.6), (-0.09808, 0.3195, 2.8), (-0.09239, 0.3383, 0.6), (-0.09239, 0.3383, 2.8), (-0.08315, 0.3556, 0.6), (-0.08315, 0.3556, 2.8), (-0.07071, 0.3707, 0.6), (-0.07071, 0.3707, 2.8), (-0.05556, 0.3831, 0.6), (-0.05556, 0.3831, 2.8), (-0.03827, 0.3924, 0.6), (-0.03827, 0.3924, 2.8), (-0.01951, 0.3981, 0.6), (-0.01951, 0.3981, 2.8), (0.3, 0.1, 2.8), (0.3, 0.1, 0.6), (0.3195, 0.09808, 0.6), (0.3195, 0.09808, 2.8), (0.3383, 0.09239, 0.6), (0.3383, 0.09239, 2.8), (0.3556, 0.08315, 0.6), (0.3556, 0.08315, 2.8), (0.3707, 0.07071, 0.6), (0.3707, 0.07071, 2.8), (0.3831, 0.05556, 0.6), (0.3831, 0.05556, 2.8), (0.3924, 0.03827, 0.6), (0.3924, 0.03827, 2.8), (0.3981, 0.01951, 0.6), (0.3981, 0.01951, 2.8), (0.4, -3.795e-08, 0.6), (0.4, -1.87e-07, 2.8), (0.3981, -0.01951, 0.6), (0.3981, -0.01951, 2.8), (0.3924, -0.03827, 0.6), (0.3924, -0.03827, 2.8), (0.3831, -0.05556, 0.6), (0.3831, -0.05556, 2.8), (0.3707, -0.07071, 0.6), (0.3707, -0.07071, 2.8), (0.3556, -0.08315, 0.6), (0.3556, -0.08315, 2.8), (0.3383, -0.09239, 0.6), (0.3383, -0.09239, 2.8), (0.3195, -0.09808, 0.6), (0.3195, -0.09808, 2.8), (0.3, -0.1, 0.6), (0.3, -0.1, 2.8), (0.2805, -0.09808, 0.6), (0.2805, -0.09808, 2.8), (0.2617, -0.09239, 0.6), (0.2617, -0.09239, 2.8), (0.2444, -0.08315, 0.6), (0.2444, -0.08315, 2.8), (0.2293, -0.07071, 0.6), (0.2293, -0.07071, 2.8), (0.2169, -0.05556, 0.6), (0.2169, -0.05556, 2.8), (0.2076, -0.03827, 0.6), (0.2076, -0.03827, 2.8), (0.2019, -0.01951, 0.6), (0.2019, -0.01951, 2.8), (0.2, 5.146e-08, 0.6), (0.2, -9.755e-08, 2.8), (0.2019, 0.01951, 0.6), (0.2019, 0.01951, 2.8), (0.2076, 0.03827, 0.6), (0.2076, 0.03827, 2.8), (0.2169, 0.05556, 0.6), (0.2169, 0.05556, 2.8), (0.2293, 0.07071, 0.6), (0.2293, 0.07071, 2.8), (0.2444, 0.08315, 0.6), (0.2444, 0.08315, 2.8), (0.2617, 0.09239, 0.6), (0.2617, 0.09239, 2.8), (0.2805, 0.09808, 0.6), (0.2805, 0.09808, 2.8), (-0.3, 0.1, 2.8), (-0.3, 0.1, 0.6), (-0.2805, 0.09808, 0.6), (-0.2805, 0.09808, 2.8), (-0.2617, 0.09239, 0.6), (-0.2617, 0.09239, 2.8), (-0.2444, 0.08315, 0.6), (-0.2444, 0.08315, 2.8), (-0.2293, 0.07071, 0.6), (-0.2293, 0.07071, 2.8), (-0.2169, 0.05556, 0.6), (-0.2169, 0.05556, 2.8), (-0.2076, 0.03827, 0.6), (-0.2076, 0.03827, 2.8), (-0.2019, 0.01951, 0.6), (-0.2019, 0.01951, 2.8), (-0.2, -3.795e-08, 0.6), (-0.2, -1.87e-07, 2.8), (-0.2019, -0.01951, 0.6), (-0.2019, -0.01951, 2.8), (-0.2076, -0.03827, 0.6), (-0.2076, -0.03827, 2.8), (-0.2169, -0.05556, 0.6), (-0.2169, -0.05556, 2.8), (-0.2293, -0.07071, 0.6), (-0.2293, -0.07071, 2.8), (-0.2444, -0.08315, 0.6), (-0.2444, -0.08315, 2.8), (-0.2617, -0.09239, 0.6), (-0.2617, -0.09239, 2.8), (-0.2805, -0.09808, 0.6), (-0.2805, -0.09808, 2.8), (-0.3, -0.1, 0.6), (-0.3, -0.1, 2.8), (-0.3195, -0.09808, 0.6), (-0.3195, -0.09808, 2.8), (-0.3383, -0.09239, 0.6), (-0.3383, -0.09239, 2.8), (-0.3556, -0.08315, 0.6), (-0.3556, -0.08315, 2.8), (-0.3707, -0.07071, 0.6), (-0.3707, -0.07071, 2.8), (-0.3831, -0.05556, 0.6), (-0.3831, -0.05556, 2.8), (-0.3924, -0.03827, 0.6), (-0.3924, -0.03827, 2.8), (-0.3981, -0.01951, 0.6), (-0.3981, -0.01951, 2.8), (-0.4, 5.146e-08, 0.6), (-0.4, -9.755e-08, 2.8), (-0.3981, 0.01951, 0.6), (-0.3981, 0.01951, 2.8), (-0.3924, 0.03827, 0.6), (-0.3924, 0.03827, 2.8), (-0.3831, 0.05556, 0.6), (-0.3831, 0.05556, 2.8), (-0.3707, 0.07071, 0.6), (-0.3707, 0.07071, 2.8), (-0.3556, 0.08315, 0.6), (-0.3556, 0.08315, 2.8), (-0.3383, 0.09239, 0.6), (-0.3383, 0.09239, 2.8), (-0.3195, 0.09808, 0.6), (-0.3195, 0.09808, 2.8), (0.2, 0.3, 2.8), (0.2, 0.3, 0.6), (0.2195, 0.2981, 0.6), (0.2195, 0.2981, 2.8), (0.2383, 0.2924, 0.6), (0.2383, 0.2924, 2.8), (0.2556, 0.2831, 0.6), (0.2556, 0.2831, 2.8), (0.2707, 0.2707, 0.6), (0.2707, 0.2707, 2.8), (0.2831, 0.2556, 0.6), (0.2831, 0.2556, 2.8), (0.2924, 0.2383, 0.6), (0.2924, 0.2383, 2.8), (0.2981, 0.2195, 0.6), (0.2981, 0.2195, 2.8), (0.3, 0.2, 0.6), (0.3, 0.2, 2.8), (0.2981, 0.1805, 0.6), (0.2981, 0.1805, 2.8), (0.2924, 0.1617, 0.6), (0.2924, 0.1617, 2.8), (0.2831, 0.1444, 0.6), (0.2831, 0.1444, 2.8), (0.2707, 0.1293, 0.6), (0.2707, 0.1293, 2.8), (0.2556, 0.1169, 0.6), (0.2556, 0.1169, 2.8), (0.2383, 0.1076, 0.6), (0.2383, 0.1076, 2.8), (0.2195, 0.1019, 0.6), (0.2195, 0.1019, 2.8), (0.2, 0.1, 0.6), (0.2, 0.1, 2.8), (0.1805, 0.1019, 0.6), (0.1805, 0.1019, 2.8), (0.1617, 0.1076, 0.6), (0.1617, 0.1076, 2.8), (0.1444, 0.1169, 0.6), (0.1444, 0.1169, 2.8), (0.1293, 0.1293, 0.6), (0.1293, 0.1293, 2.8), (0.1169, 0.1444, 0.6), (0.1169, 0.1444, 2.8), (0.1076, 0.1617, 0.6), (0.1076, 0.1617, 2.8), (0.1019, 0.1805, 0.6), (0.1019, 0.1805, 2.8), (0.1, 0.2, 0.6), (0.1, 0.2, 2.8), (0.1019, 0.2195, 0.6), (0.1019, 0.2195, 2.8), (0.1076, 0.2383, 0.6), (0.1076, 0.2383, 2.8), (0.1169, 0.2556, 0.6), (0.1169, 0.2556, 2.8), (0.1293, 0.2707, 0.6), (0.1293, 0.2707, 2.8), (0.1444, 0.2831, 0.6), (0.1444, 0.2831, 2.8), (0.1617, 0.2924, 0.6), (0.1617, 0.2924, 2.8), (0.1805, 0.2981, 0.6), (0.1805, 0.2981, 2.8), (-0.2, 0.3, 2.8), (-0.2, 0.3, 0.6), (-0.1805, 0.2981, 0.6), (-0.1805, 0.2981, 2.8), (-0.1617, 0.2924, 0.6), (-0.1617, 0.2924, 2.8), (-0.1444, 0.2831, 0.6), (-0.1444, 0.2831, 2.8), (-0.1293, 0.2707, 0.6), (-0.1293, 0.2707, 2.8), (-0.1169, 0.2556, 0.6), (-0.1169, 0.2556, 2.8), (-0.1076, 0.2383, 0.6), (-0.1076, 0.2383, 2.8), (-0.1019, 0.2195, 0.6), (-0.1019, 0.2195, 2.8), (-0.1, 0.2, 0.6), (-0.1, 0.2, 2.8), (-0.1019, 0.1805, 0.6), (-0.1019, 0.1805, 2.8), (-0.1076, 0.1617, 0.6), (-0.1076, 0.1617, 2.8), (-0.1169, 0.1444, 0.6), (-0.1169, 0.1444, 2.8), (-0.1293, 0.1293, 0.6), (-0.1293, 0.1293, 2.8), (-0.1444, 0.1169, 0.6), (-0.1444, 0.1169, 2.8), (-0.1617, 0.1076, 0.6), (-0.1617, 0.1076, 2.8), (-0.1805, 0.1019, 0.6), (-0.1805, 0.1019, 2.8), (-0.2, 0.1, 0.6), (-0.2, 0.1, 2.8), (-0.2195, 0.1019, 0.6), (-0.2195, 0.1019, 2.8), (-0.2383, 0.1076, 0.6), (-0.2383, 0.1076, 2.8), (-0.2556, 0.1169, 0.6), (-0.2556, 0.1169, 2.8), (-0.2707, 0.1293, 0.6), (-0.2707, 0.1293, 2.8), (-0.2831, 0.1444, 0.6), (-0.2831, 0.1444, 2.8), (-0.2924, 0.1617, 0.6), (-0.2924, 0.1617, 2.8), (-0.2981, 0.1805, 0.6), (-0.2981, 0.1805, 2.8), (-0.3, 0.2, 0.6), (-0.3, 0.2, 2.8), (-0.2981, 0.2195, 0.6), (-0.2981, 0.2195, 2.8), (-0.2924, 0.2383, 0.6), (-0.2924, 0.2383, 2.8), (-0.2831, 0.2556, 0.6), (-0.2831, 0.2556, 2.8), (-0.2707, 0.2707, 0.6), (-0.2707, 0.2707, 2.8), (-0.2556, 0.2831, 0.6), (-0.2556, 0.2831, 2.8), (-0.2383, 0.2924, 0.6), (-0.2383, 0.2924, 2.8), (-0.2195, 0.2981, 0.6), (-0.2195, 0.2981, 2.8), (-0.2, -0.1, 2.8), (-0.2, -0.1, 0.6), (-0.1805, -0.1019, 0.6), (-0.1805, -0.1019, 2.8), (-0.1617, -0.1076, 0.6), (-0.1617, -0.1076, 2.8), (-0.1444, -0.1169, 0.6), (-0.1444, -0.1169, 2.8), (-0.1293, -0.1293, 0.6), (-0.1293, -0.1293, 2.8), (-0.1169, -0.1444, 0.6), (-0.1169, -0.1444, 2.8), (-0.1076, -0.1617, 0.6), (-0.1076, -0.1617, 2.8), (-0.1019, -0.1805, 0.6), (-0.1019, -0.1805, 2.8), (-0.1, -0.2, 0.6), (-0.1, -0.2, 2.8), (-0.1019, -0.2195, 0.6), (-0.1019, -0.2195, 2.8), (-0.1076, -0.2383, 0.6), (-0.1076, -0.2383, 2.8), (-0.1169, -0.2556, 0.6), (-0.1169, -0.2556, 2.8), (-0.1293, -0.2707, 0.6), (-0.1293, -0.2707, 2.8), (-0.1444, -0.2831, 0.6), (-0.1444, -0.2831, 2.8), (-0.1617, -0.2924, 0.6), (-0.1617, -0.2924, 2.8), (-0.1805, -0.2981, 0.6), (-0.1805, -0.2981, 2.8), (-0.2, -0.3, 0.6), (-0.2, -0.3, 2.8), (-0.2195, -0.2981, 0.6), (-0.2195, -0.2981, 2.8), (-0.2383, -0.2924, 0.6), (-0.2383, -0.2924, 2.8), (-0.2556, -0.2831, 0.6), (-0.2556, -0.2831, 2.8), (-0.2707, -0.2707, 0.6), (-0.2707, -0.2707, 2.8), (-0.2831, -0.2556, 0.6), (-0.2831, -0.2556, 2.8), (-0.2924, -0.2383, 0.6), (-0.2924, -0.2383, 2.8), (-0.2981, -0.2195, 0.6), (-0.2981, -0.2195, 2.8), (-0.3, -0.2, 0.6), (-0.3, -0.2, 2.8), (-0.2981, -0.1805, 0.6), (-0.2981, -0.1805, 2.8), (-0.2924, -0.1617, 0.6), (-0.2924, -0.1617, 2.8), (-0.2831, -0.1444, 0.6), (-0.2831, -0.1444, 2.8), (-0.2707, -0.1293, 0.6), (-0.2707, -0.1293, 2.8), (-0.2556, -0.1169, 0.6), (-0.2556, -0.1169, 2.8), (-0.2383, -0.1076, 0.6), (-0.2383, -0.1076, 2.8), (-0.2195, -0.1019, 0.6), (-0.2195, -0.1019, 2.8), (0.2, -0.1, 2.8), (0.2, -0.1, 0.6), (0.2195, -0.1019, 0.6), (0.2195, -0.1019, 2.8), (0.2383, -0.1076, 0.6), (0.2383, -0.1076, 2.8), (0.2556, -0.1169, 0.6), (0.2556, -0.1169, 2.8), (0.2707, -0.1293, 0.6), (0.2707, -0.1293, 2.8), (0.2831, -0.1444, 0.6), (0.2831, -0.1444, 2.8), (0.2924, -0.1617, 0.6), (0.2924, -0.1617, 2.8), (0.2981, -0.1805, 0.6), (0.2981, -0.1805, 2.8), (0.3, -0.2, 0.6), (0.3, -0.2, 2.8), (0.2981, -0.2195, 0.6), (0.2981, -0.2195, 2.8), (0.2924, -0.2383, 0.6), (0.2924, -0.2383, 2.8), (0.2831, -0.2556, 0.6), (0.2831, -0.2556, 2.8), (0.2707, -0.2707, 0.6), (0.2707, -0.2707, 2.8), (0.2556, -0.2831, 0.6), (0.2556, -0.2831, 2.8), (0.2383, -0.2924, 0.6), (0.2383, -0.2924, 2.8), (0.2195, -0.2981, 0.6), (0.2195, -0.2981, 2.8), (0.2, -0.3, 0.6), (0.2, -0.3, 2.8), (0.1805, -0.2981, 0.6), (0.1805, -0.2981, 2.8), (0.1617, -0.2924, 0.6), (0.1617, -0.2924, 2.8), (0.1444, -0.2831, 0.6), (0.1444, -0.2831, 2.8), (0.1293, -0.2707, 0.6), (0.1293, -0.2707, 2.8), (0.1169, -0.2556, 0.6), (0.1169, -0.2556, 2.8), (0.1076, -0.2383, 0.6), (0.1076, -0.2383, 2.8), (0.1019, -0.2195, 0.6), (0.1019, -0.2195, 2.8), (0.1, -0.2, 0.6), (0.1, -0.2, 2.8), (0.1019, -0.1805, 0.6), (0.1019, -0.1805, 2.8), (0.1076, -0.1617, 0.6), (0.1076, -0.1617, 2.8), (0.1169, -0.1444, 0.6), (0.1169, -0.1444, 2.8), (0.1293, -0.1293, 0.6), (0.1293, -0.1293, 2.8), (0.1444, -0.1169, 0.6), (0.1444, -0.1169, 2.8), (0.1617, -0.1076, 0.6), (0.1617, -0.1076, 2.8), (0.1805, -0.1019, 0.6), (0.1805, -0.1019, 2.8), (-3.772e-09, 0.48, 2.26), (-3.772e-09, 0.48, 2.44), (0.09364, 0.4708, 2.26), (0.09364, 0.4708, 2.44), (0.1837, 0.4435, 2.26), (0.1837, 0.4435, 2.44), (0.2667, 0.3991, 2.26), (0.2667, 0.3991, 2.44), (0.3394, 0.3394, 2.26), (0.3394, 0.3394, 2.44), (0.3991, 0.2667, 2.26), (0.3991, 0.2667, 2.44), (0.4435, 0.1837, 2.26), (0.4435, 0.1837, 2.44), (0.4708, 0.09364, 2.26), (0.4708, 0.09364, 2.44), (0.48, -3.416e-07, 2.26), (0.48, -2.677e-07, 2.44), (0.4708, -0.09364, 2.26), (0.4708, -0.09364, 2.44), (0.4435, -0.1837, 2.26), (0.4435, -0.1837, 2.44), (0.3991, -0.2667, 2.26), (0.3991, -0.2667, 2.44), (0.3394, -0.3394, 2.26), (0.3394, -0.3394, 2.44), (0.2667, -0.3991, 2.26), (0.2667, -0.3991, 2.44), (0.1837, -0.4435, 2.26), (0.1837, -0.4435, 2.44), (0.09364, -0.4708, 2.26), (0.09364, -0.4708, 2.44), (-1.602e-07, -0.48, 2.26), (-1.602e-07, -0.48, 2.44), (-0.09364, -0.4708, 2.26), (-0.09364, -0.4708, 2.44), (-0.1837, -0.4435, 2.26), (-0.1837, -0.4435, 2.44), (-0.2667, -0.3991, 2.26), (-0.2667, -0.3991, 2.44), (-0.3394, -0.3394, 2.26), (-0.3394, -0.3394, 2.44), (-0.3991, -0.2667, 2.26), (-0.3991, -0.2667, 2.44), (-0.4435, -0.1837, 2.26), (-0.4435, -0.1837, 2.44), (-0.4708, -0.09364, 2.26), (-0.4708, -0.09364, 2.44), (-0.48, 5.183e-08, 2.26), (-0.48, 1.328e-07, 2.44), (-0.4708, 0.09364, 2.26), (-0.4708, 0.09364, 2.44), (-0.4435, 0.1837, 2.26), (-0.4435, 0.1837, 2.44), (-0.3991, 0.2667, 2.26), (-0.3991, 0.2667, 2.44), (-0.3394, 0.3394, 2.26), (-0.3394, 0.3394, 2.44), (-0.2667, 0.3991, 2.26), (-0.2667, 0.3991, 2.44), (-0.1837, 0.4435, 2.26), (-0.1837, 0.4435, 2.44), (-0.09364, 0.4708, 2.26), (-0.09364, 0.4708, 2.44), (-0.2499, 0.1667, 2.8), (-0.2424, 0.1576, 2.8), (-0.1446, 0.177, 2.8), (-0.1412, 0.1883, 2.8), (-0.2333, 0.1501, 2.8), (-0.14, 0.2, 2.8), (-0.223, 0.1446, 2.8), (-0.1412, 0.2117, 2.8), (-0.2117, 0.1412, 2.8), (-0.1446, 0.223, 2.8), (-0.2, 0.14, 2.8), (-0.1501, 0.2333, 2.8), (-0.1883, 0.1412, 2.8), (-0.1576, 0.2424, 2.8), (-0.177, 0.1446, 2.8), (-0.1667, 0.2499, 2.8), (-0.1667, 0.1501, 2.8), (-0.177, 0.2554, 2.8), (-0.1576, 0.1576, 2.8), (-0.1883, 0.2588, 2.8), (-0.1501, 0.1667, 2.8), (-0.2, 0.26, 2.8), (-0.2554, 0.177, 2.8), (-0.2588, 0.1883, 2.8), (-0.26, 0.2, 2.8), (-0.2588, 0.2117, 2.8), (-0.2554, 0.223, 2.8), (-0.2499, 0.2333, 2.8), (-0.2424, 0.2424, 2.8), (-0.2333, 0.2499, 2.8), (-0.223, 0.2554, 2.8), (-0.2117, 0.2588, 2.8), (-0.2, 0.26, 1.8), (-0.2117, 0.2588, 1.8), (-0.223, 0.2554, 1.8), (-0.2333, 0.2499, 1.8), (-0.2424, 0.2424, 1.8), (-0.2499, 0.2333, 1.8), (-0.2554, 0.223, 1.8), (-0.2589, 0.2117, 1.8), (-0.26, 0.2, 1.8), (-0.2589, 0.1883, 1.8), (-0.2554, 0.177, 1.8), (-0.2499, 0.1667, 1.8), (-0.1501, 0.1667, 1.8), (-0.1446, 0.177, 1.8), (-0.1883, 0.2588, 1.8), (-0.1576, 0.1576, 1.8), (-0.177, 0.2554, 1.8), (-0.1667, 0.1501, 1.8), (-0.1667, 0.2499, 1.8), (-0.177, 0.1446, 1.8), (-0.1576, 0.2424, 1.8), (-0.1883, 0.1412, 1.8), (-0.1501, 0.2333, 1.8), (-0.2, 0.14, 1.8), (-0.1446, 0.223, 1.8), (-0.2117, 0.1412, 1.8), (-0.1412, 0.2117, 1.8), (-0.223, 0.1446, 1.8), (-0.14, 0.2, 1.8), (-0.2333, 0.1501, 1.8), (-0.1412, 0.1883, 1.8), (-0.2424, 0.1576, 1.8), (0.2, 0.3, 2.8), (0.2, 0.3, 0.6), (0.2195, 0.2981, 0.6), (0.2195, 0.2981, 2.8), (0.2383, 0.2924, 0.6), (0.2383, 0.2924, 2.8), (0.2556, 0.2831, 0.6), (0.2556, 0.2831, 2.8), (0.2707, 0.2707, 0.6), (0.2707, 0.2707, 2.8), (0.2831, 0.2556, 0.6), (0.2831, 0.2556, 2.8), (0.2924, 0.2383, 0.6), (0.2924, 0.2383, 2.8), (0.2981, 0.2195, 0.6), (0.2981, 0.2195, 2.8), (0.3, 0.2, 0.6), (0.3, 0.2, 2.8), (0.2981, 0.1805, 0.6), (0.2981, 0.1805, 2.8), (0.2924, 0.1617, 0.6), (0.2924, 0.1617, 2.8), (0.2831, 0.1444, 0.6), (0.2831, 0.1444, 2.8), (0.2707, 0.1293, 0.6), (0.2707, 0.1293, 2.8), (0.2556, 0.1169, 0.6), (0.2556, 0.1169, 2.8), (0.2383, 0.1076, 0.6), (0.2383, 0.1076, 2.8), (0.2195, 0.1019, 0.6), (0.2195, 0.1019, 2.8), (0.2, 0.1, 0.6), (0.2, 0.1, 2.8), (0.1805, 0.1019, 0.6), (0.1805, 0.1019, 2.8), (0.1617, 0.1076, 0.6), (0.1617, 0.1076, 2.8), (0.1444, 0.1169, 0.6), (0.1444, 0.1169, 2.8), (0.1293, 0.1293, 0.6), (0.1293, 0.1293, 2.8), (0.1169, 0.1444, 0.6), (0.1169, 0.1444, 2.8), (0.1076, 0.1617, 0.6), (0.1076, 0.1617, 2.8), (0.1019, 0.1805, 0.6), (0.1019, 0.1805, 2.8), (0.1, 0.2, 0.6), (0.1, 0.2, 2.8), (0.1019, 0.2195, 0.6), (0.1019, 0.2195, 2.8), (0.1076, 0.2383, 0.6), (0.1076, 0.2383, 2.8), (0.1169, 0.2556, 0.6), (0.1169, 0.2556, 2.8), (0.1293, 0.2707, 0.6), (0.1293, 0.2707, 2.8), (0.1444, 0.2831, 0.6), (0.1444, 0.2831, 2.8), (0.1617, 0.2924, 0.6), (0.1617, 0.2924, 2.8), (0.1805, 0.2981, 0.6), (0.1805, 0.2981, 2.8), (0.1501, 0.1667, 2.8), (0.1576, 0.1576, 2.8), (0.2554, 0.177, 2.8), (0.2588, 0.1883, 2.8), (0.1667, 0.1501, 2.8), (0.26, 0.2, 2.8), (0.177, 0.1446, 2.8), (0.2588, 0.2117, 2.8), (0.1883, 0.1412, 2.8), (0.2554, 0.223, 2.8), (0.2, 0.14, 2.8), (0.2499, 0.2333, 2.8), (0.2117, 0.1412, 2.8), (0.2424, 0.2424, 2.8), (0.223, 0.1446, 2.8), (0.2333, 0.2499, 2.8), (0.2333, 0.1501, 2.8), (0.223, 0.2554, 2.8), (0.2424, 0.1576, 2.8), (0.2117, 0.2588, 2.8), (0.2499, 0.1667, 2.8), (0.2, 0.26, 2.8), (0.1446, 0.177, 2.8), (0.1412, 0.1883, 2.8), (0.14, 0.2, 2.8), (0.1412, 0.2117, 2.8), (0.1446, 0.223, 2.8), (0.1501, 0.2333, 2.8), (0.1576, 0.2424, 2.8), (0.1667, 0.2499, 2.8), (0.177, 0.2554, 2.8), (0.1883, 0.2588, 2.8), (0.2, 0.26, 1.8), (0.1883, 0.2588, 1.8), (0.177, 0.2554, 1.8), (0.1667, 0.2499, 1.8), (0.1576, 0.2424, 1.8), (0.1501, 0.2333, 1.8), (0.1446, 0.223, 1.8), (0.1411, 0.2117, 1.8), (0.14, 0.2, 1.8), (0.1411, 0.1883, 1.8), (0.1446, 0.177, 1.8), (0.1501, 0.1667, 1.8), (0.2499, 0.1667, 1.8), (0.2554, 0.177, 1.8), (0.2117, 0.2588, 1.8), (0.2424, 0.1576, 1.8), (0.223, 0.2554, 1.8), (0.2333, 0.1501, 1.8), (0.2333, 0.2499, 1.8), (0.223, 0.1446, 1.8), (0.2424, 0.2424, 1.8), (0.2117, 0.1412, 1.8), (0.2499, 0.2333, 1.8), (0.2, 0.14, 1.8), (0.2554, 0.223, 1.8), (0.1883, 0.1412, 1.8), (0.2588, 0.2117, 1.8), (0.177, 0.1446, 1.8), (0.26, 0.2, 1.8), (0.1667, 0.1501, 1.8), (0.2588, 0.1883, 1.8), (0.1576, 0.1576, 1.8), (-0.2, -0.1, 2.8), (-0.2, -0.1, 0.6), (-0.1805, -0.1019, 0.6), (-0.1805, -0.1019, 2.8), (-0.1617, -0.1076, 0.6), (-0.1617, -0.1076, 2.8), (-0.1444, -0.1169, 0.6), (-0.1444, -0.1169, 2.8), (-0.1293, -0.1293, 0.6), (-0.1293, -0.1293, 2.8), (-0.1169, -0.1444, 0.6), (-0.1169, -0.1444, 2.8), (-0.1076, -0.1617, 0.6), (-0.1076, -0.1617, 2.8), (-0.1019, -0.1805, 0.6), (-0.1019, -0.1805, 2.8), (-0.1, -0.2, 0.6), (-0.1, -0.2, 2.8), (-0.1019, -0.2195, 0.6), (-0.1019, -0.2195, 2.8), (-0.1076, -0.2383, 0.6), (-0.1076, -0.2383, 2.8), (-0.1169, -0.2556, 0.6), (-0.1169, -0.2556, 2.8), (-0.1293, -0.2707, 0.6), (-0.1293, -0.2707, 2.8), (-0.1444, -0.2831, 0.6), (-0.1444, -0.2831, 2.8), (-0.1617, -0.2924, 0.6), (-0.1617, -0.2924, 2.8), (-0.1805, -0.2981, 0.6), (-0.1805, -0.2981, 2.8), (-0.2, -0.3, 0.6), (-0.2, -0.3, 2.8), (-0.2195, -0.2981, 0.6), (-0.2195, -0.2981, 2.8), (-0.2383, -0.2924, 0.6), (-0.2383, -0.2924, 2.8), (-0.2556, -0.2831, 0.6), (-0.2556, -0.2831, 2.8), (-0.2707, -0.2707, 0.6), (-0.2707, -0.2707, 2.8), (-0.2831, -0.2556, 0.6), (-0.2831, -0.2556, 2.8), (-0.2924, -0.2383, 0.6), (-0.2924, -0.2383, 2.8), (-0.2981, -0.2195, 0.6), (-0.2981, -0.2195, 2.8), (-0.3, -0.2, 0.6), (-0.3, -0.2, 2.8), (-0.2981, -0.1805, 0.6), (-0.2981, -0.1805, 2.8), (-0.2924, -0.1617, 0.6), (-0.2924, -0.1617, 2.8), (-0.2831, -0.1444, 0.6), (-0.2831, -0.1444, 2.8), (-0.2707, -0.1293, 0.6), (-0.2707, -0.1293, 2.8), (-0.2556, -0.1169, 0.6), (-0.2556, -0.1169, 2.8), (-0.2383, -0.1076, 0.6), (-0.2383, -0.1076, 2.8), (-0.2195, -0.1019, 0.6), (-0.2195, -0.1019, 2.8), (-0.2499, -0.2333, 2.8), (-0.2424, -0.2424, 2.8), (-0.1446, -0.223, 2.8), (-0.1412, -0.2117, 2.8), (-0.2333, -0.2499, 2.8), (-0.14, -0.2, 2.8), (-0.223, -0.2554, 2.8), (-0.1412, -0.1883, 2.8), (-0.2117, -0.2588, 2.8), (-0.1446, -0.177, 2.8), (-0.2, -0.26, 2.8), (-0.1501, -0.1667, 2.8), (-0.1883, -0.2588, 2.8), (-0.1576, -0.1576, 2.8), (-0.177, -0.2554, 2.8), (-0.1667, -0.1501, 2.8), (-0.1667, -0.2499, 2.8), (-0.177, -0.1446, 2.8), (-0.1576, -0.2424, 2.8), (-0.1883, -0.1412, 2.8), (-0.1501, -0.2333, 2.8), (-0.2, -0.14, 2.8), (-0.2554, -0.223, 2.8), (-0.2588, -0.2117, 2.8), (-0.26, -0.2, 2.8), (-0.2588, -0.1883, 2.8), (-0.2554, -0.177, 2.8), (-0.2499, -0.1667, 2.8), (-0.2424, -0.1576, 2.8), (-0.2333, -0.1501, 2.8), (-0.223, -0.1446, 2.8), (-0.2117, -0.1412, 2.8), (-0.2, -0.14, 1.8), (-0.2117, -0.1412, 1.8), (-0.223, -0.1446, 1.8), (-0.2333, -0.1501, 1.8), (-0.2424, -0.1576, 1.8), (-0.2499, -0.1667, 1.8), (-0.2554, -0.177, 1.8), (-0.2589, -0.1883, 1.8), (-0.26, -0.2, 1.8), (-0.2589, -0.2117, 1.8), (-0.2554, -0.223, 1.8), (-0.2499, -0.2333, 1.8), (-0.1501, -0.2333, 1.8), (-0.1446, -0.223, 1.8), (-0.1883, -0.1412, 1.8), (-0.1576, -0.2424, 1.8), (-0.177, -0.1446, 1.8), (-0.1667, -0.2499, 1.8), (-0.1667, -0.1501, 1.8), (-0.177, -0.2554, 1.8), (-0.1576, -0.1576, 1.8), (-0.1883, -0.2588, 1.8), (-0.1501, -0.1667, 1.8), (-0.2, -0.26, 1.8), (-0.1446, -0.177, 1.8), (-0.2117, -0.2588, 1.8), (-0.1412, -0.1883, 1.8), (-0.223, -0.2554, 1.8), (-0.14, -0.2, 1.8), (-0.2333, -0.2499, 1.8), (-0.1412, -0.2117, 1.8), (-0.2424, -0.2424, 1.8), (0.2, -0.1, 2.8), (0.2, -0.1, 0.6), (0.2195, -0.1019, 0.6), (0.2195, -0.1019, 2.8), (0.2383, -0.1076, 0.6), (0.2383, -0.1076, 2.8), (0.2556, -0.1169, 0.6), (0.2556, -0.1169, 2.8), (0.2707, -0.1293, 0.6), (0.2707, -0.1293, 2.8), (0.2831, -0.1444, 0.6), (0.2831, -0.1444, 2.8), (0.2924, -0.1617, 0.6), (0.2924, -0.1617, 2.8), (0.2981, -0.1805, 0.6), (0.2981, -0.1805, 2.8), (0.3, -0.2, 0.6), (0.3, -0.2, 2.8), (0.2981, -0.2195, 0.6), (0.2981, -0.2195, 2.8), (0.2924, -0.2383, 0.6), (0.2924, -0.2383, 2.8), (0.2831, -0.2556, 0.6), (0.2831, -0.2556, 2.8), (0.2707, -0.2707, 0.6), (0.2707, -0.2707, 2.8), (0.2556, -0.2831, 0.6), (0.2556, -0.2831, 2.8), (0.2383, -0.2924, 0.6), (0.2383, -0.2924, 2.8), (0.2195, -0.2981, 0.6), (0.2195, -0.2981, 2.8), (0.2, -0.3, 0.6), (0.2, -0.3, 2.8), (0.1805, -0.2981, 0.6), (0.1805, -0.2981, 2.8), (0.1617, -0.2924, 0.6), (0.1617, -0.2924, 2.8), (0.1444, -0.2831, 0.6), (0.1444, -0.2831, 2.8), (0.1293, -0.2707, 0.6), (0.1293, -0.2707, 2.8), (0.1169, -0.2556, 0.6), (0.1169, -0.2556, 2.8), (0.1076, -0.2383, 0.6), (0.1076, -0.2383, 2.8), (0.1019, -0.2195, 0.6), (0.1019, -0.2195, 2.8), (0.1, -0.2, 0.6), (0.1, -0.2, 2.8), (0.1019, -0.1805, 0.6), (0.1019, -0.1805, 2.8), (0.1076, -0.1617, 0.6), (0.1076, -0.1617, 2.8), (0.1169, -0.1444, 0.6), (0.1169, -0.1444, 2.8), (0.1293, -0.1293, 0.6), (0.1293, -0.1293, 2.8), (0.1444, -0.1169, 0.6), (0.1444, -0.1169, 2.8), (0.1617, -0.1076, 0.6), (0.1617, -0.1076, 2.8), (0.1805, -0.1019, 0.6), (0.1805, -0.1019, 2.8), (0.1501, -0.2333, 2.8), (0.1576, -0.2424, 2.8), (0.2554, -0.223, 2.8), (0.2588, -0.2117, 2.8), (0.1667, -0.2499, 2.8), (0.26, -0.2, 2.8), (0.177, -0.2554, 2.8), (0.2588, -0.1883, 2.8), (0.1883, -0.2588, 2.8), (0.2554, -0.177, 2.8), (0.2, -0.26, 2.8), (0.2499, -0.1667, 2.8), (0.2117, -0.2588, 2.8), (0.2424, -0.1576, 2.8), (0.223, -0.2554, 2.8), (0.2333, -0.1501, 2.8), (0.2333, -0.2499, 2.8), (0.223, -0.1446, 2.8), (0.2424, -0.2424, 2.8), (0.2117, -0.1412, 2.8), (0.2499, -0.2333, 2.8), (0.2, -0.14, 2.8), (0.1446, -0.223, 2.8), (0.1412, -0.2117, 2.8), (0.14, -0.2, 2.8), (0.1412, -0.1883, 2.8), (0.1446, -0.177, 2.8), (0.1501, -0.1667, 2.8), (0.1576, -0.1576, 2.8), (0.1667, -0.1501, 2.8), (0.177, -0.1446, 2.8), (0.1883, -0.1412, 2.8), (0.2, -0.14, 1.8), (0.1883, -0.1412, 1.8), (0.177, -0.1446, 1.8), (0.1667, -0.1501, 1.8), (0.1576, -0.1576, 1.8), (0.1501, -0.1667, 1.8), (0.1446, -0.177, 1.8), (0.1411, -0.1883, 1.8), (0.14, -0.2, 1.8), (0.1411, -0.2117, 1.8), (0.1446, -0.223, 1.8), (0.1501, -0.2333, 1.8), (0.2499, -0.2333, 1.8), (0.2554, -0.223, 1.8), (0.2117, -0.1412, 1.8), (0.2424, -0.2424, 1.8), (0.223, -0.1446, 1.8), (0.2333, -0.2499, 1.8), (0.2333, -0.1501, 1.8), (0.223, -0.2554, 1.8), (0.2424, -0.1576, 1.8), (0.2117, -0.2588, 1.8), (0.2499, -0.1667, 1.8), (0.2, -0.26, 1.8), (0.2554, -0.177, 1.8), (0.1883, -0.2588, 1.8), (0.2588, -0.1883, 1.8), (0.177, -0.2554, 1.8), (0.26, -0.2, 1.8), (0.1667, -0.2499, 1.8), (0.2588, -0.2117, 1.8), (0.1576, -0.2424, 1.8), (0.3, 0.1, 2.8), (0.3, 0.1, 0.6), (0.3195, 0.09808, 0.6), (0.3195, 0.09808, 2.8), (0.3383, 0.09239, 0.6), (0.3383, 0.09239, 2.8), (0.3556, 0.08315, 0.6), (0.3556, 0.08315, 2.8), (0.3707, 0.07071, 0.6), (0.3707, 0.07071, 2.8), (0.3831, 0.05556, 0.6), (0.3831, 0.05556, 2.8), (0.3924, 0.03827, 0.6), (0.3924, 0.03827, 2.8), (0.3981, 0.01951, 0.6), (0.3981, 0.01951, 2.8), (0.4, -4.47e-08, 0.6), (0.4, -1.639e-07, 2.8), (0.3981, -0.01951, 0.6), (0.3981, -0.01951, 2.8), (0.3924, -0.03827, 0.6), (0.3924, -0.03827, 2.8), (0.3831, -0.05556, 0.6), (0.3831, -0.05556, 2.8), (0.3707, -0.07071, 0.6), (0.3707, -0.07071, 2.8), (0.3556, -0.08315, 0.6), (0.3556, -0.08315, 2.8), (0.3383, -0.09239, 0.6), (0.3383, -0.09239, 2.8), (0.3195, -0.09808, 0.6), (0.3195, -0.09808, 2.8), (0.3, -0.1, 0.6), (0.3, -0.1, 2.8), (0.2805, -0.09808, 0.6), (0.2805, -0.09808, 2.8), (0.2617, -0.09239, 0.6), (0.2617, -0.09239, 2.8), (0.2444, -0.08315, 0.6), (0.2444, -0.08315, 2.8), (0.2293, -0.07071, 0.6), (0.2293, -0.07071, 2.8), (0.2169, -0.05556, 0.6), (0.2169, -0.05556, 2.8), (0.2076, -0.03827, 0.6), (0.2076, -0.03827, 2.8), (0.2019, -0.01951, 0.6), (0.2019, -0.01951, 2.8), (0.2, 7.451e-08, 0.6), (0.2, -1.043e-07, 2.8), (0.2019, 0.01951, 0.6), (0.2019, 0.01951, 2.8), (0.2076, 0.03827, 0.6), (0.2076, 0.03827, 2.8), (0.2169, 0.05556, 0.6), (0.2169, 0.05556, 2.8), (0.2293, 0.07071, 0.6), (0.2293, 0.07071, 2.8), (0.2444, 0.08315, 0.6), (0.2444, 0.08315, 2.8), (0.2617, 0.09239, 0.6), (0.2617, 0.09239, 2.8), (0.2805, 0.09808, 0.6), (0.2805, 0.09808, 2.8), (0.2501, -0.03333, 2.8), (0.2576, -0.04243, 2.8), (0.3554, -0.02296, 2.8), (0.3588, -0.01171, 2.8), (0.2667, -0.04989, 2.8), (0.36, -1.49e-07, 2.8), (0.277, -0.05543, 2.8), (0.3588, 0.01171, 2.8), (0.2883, -0.05885, 2.8), (0.3554, 0.02296, 2.8), (0.3, -0.06, 2.8), (0.3499, 0.03333, 2.8), (0.3117, -0.05885, 2.8), (0.3424, 0.04243, 2.8), (0.323, -0.05543, 2.8), (0.3333, 0.04989, 2.8), (0.3333, -0.04989, 2.8), (0.323, 0.05543, 2.8), (0.3424, -0.04243, 2.8), (0.3117, 0.05885, 2.8), (0.3499, -0.03333, 2.8), (0.3, 0.06, 2.8), (0.2446, -0.02296, 2.8), (0.2412, -0.01171, 2.8), (0.24, -1.192e-07, 2.8), (0.2412, 0.01171, 2.8), (0.2446, 0.02296, 2.8), (0.2501, 0.03333, 2.8), (0.2576, 0.04243, 2.8), (0.2667, 0.04989, 2.8), (0.277, 0.05543, 2.8), (0.2883, 0.05885, 2.8), (0.3, 0.06, 1.8), (0.2883, 0.05885, 1.8), (0.277, 0.05543, 1.8), (0.2667, 0.04989, 1.8), (0.2576, 0.04243, 1.8), (0.2501, 0.03333, 1.8), (0.2446, 0.02296, 1.8), (0.2411, 0.01171, 1.8), (0.24, -1.192e-07, 1.8), (0.2411, -0.01171, 1.8), (0.2446, -0.02296, 1.8), (0.2501, -0.03333, 1.8), (0.3499, -0.03333, 1.8), (0.3554, -0.02296, 1.8), (0.3117, 0.05885, 1.8), (0.3424, -0.04243, 1.8), (0.323, 0.05543, 1.8), (0.3333, -0.04989, 1.8), (0.3333, 0.04989, 1.8), (0.323, -0.05543, 1.8), (0.3424, 0.04243, 1.8), (0.3117, -0.05885, 1.8), (0.3499, 0.03333, 1.8), (0.3, -0.06, 1.8), (0.3554, 0.02296, 1.8), (0.2883, -0.05885, 1.8), (0.3588, 0.01171, 1.8), (0.277, -0.05543, 1.8), (0.36, -1.49e-07, 1.8), (0.2667, -0.04989, 1.8), (0.3588, -0.01171, 1.8), (0.2576, -0.04243, 1.8), (2.98e-08, 0.4, 2.8), (2.98e-08, 0.4, 0.6), (0.01951, 0.3981, 0.6), (0.01951, 0.3981, 2.8), (0.03827, 0.3924, 0.6), (0.03827, 0.3924, 2.8), (0.05556, 0.3831, 0.6), (0.05556, 0.3831, 2.8), (0.07071, 0.3707, 0.6), (0.07071, 0.3707, 2.8), (0.08315, 0.3556, 0.6), (0.08315, 0.3556, 2.8), (0.09239, 0.3383, 0.6), (0.09239, 0.3383, 2.8), (0.09808, 0.3195, 0.6), (0.09808, 0.3195, 2.8), (0.1, 0.3, 0.6), (0.1, 0.3, 2.8), (0.09808, 0.2805, 0.6), (0.09808, 0.2805, 2.8), (0.09239, 0.2617, 0.6), (0.09239, 0.2617, 2.8), (0.08315, 0.2444, 0.6), (0.08315, 0.2444, 2.8), (0.07071, 0.2293, 0.6), (0.07071, 0.2293, 2.8), (0.05556, 0.2169, 0.6), (0.05556, 0.2169, 2.8), (0.03827, 0.2076, 0.6), (0.03827, 0.2076, 2.8), (0.01951, 0.2019, 0.6), (0.01951, 0.2019, 2.8), (2.98e-08, 0.2, 0.6), (2.98e-08, 0.2, 2.8), (-0.01951, 0.2019, 0.6), (-0.01951, 0.2019, 2.8), (-0.03827, 0.2076, 0.6), (-0.03827, 0.2076, 2.8), (-0.05556, 0.2169, 0.6), (-0.05556, 0.2169, 2.8), (-0.07071, 0.2293, 0.6), (-0.07071, 0.2293, 2.8), (-0.08315, 0.2444, 0.6), (-0.08315, 0.2444, 2.8), (-0.09239, 0.2617, 0.6), (-0.09239, 0.2617, 2.8), (-0.09808, 0.2805, 0.6), (-0.09808, 0.2805, 2.8), (-0.1, 0.3, 0.6), (-0.1, 0.3, 2.8), (-0.09808, 0.3195, 0.6), (-0.09808, 0.3195, 2.8), (-0.09239, 0.3383, 0.6), (-0.09239, 0.3383, 2.8), (-0.08315, 0.3556, 0.6), (-0.08315, 0.3556, 2.8), (-0.07071, 0.3707, 0.6), (-0.07071, 0.3707, 2.8), (-0.05556, 0.3831, 0.6), (-0.05556, 0.3831, 2.8), (-0.03827, 0.3924, 0.6), (-0.03827, 0.3924, 2.8), (-0.01951, 0.3981, 0.6), (-0.01951, 0.3981, 2.8), (-0.04989, 0.2667, 2.8), (-0.04243, 0.2576, 2.8), (0.05543, 0.277, 2.8), (0.05885, 0.2883, 2.8), (-0.03333, 0.2501, 2.8), (0.06, 0.3, 2.8), (-0.02296, 0.2446, 2.8), (0.05885, 0.3117, 2.8), (-0.01171, 0.2412, 2.8), (0.05543, 0.323, 2.8), (2.98e-08, 0.24, 2.8), (0.04989, 0.3333, 2.8), (0.01171, 0.2412, 2.8), (0.04243, 0.3424, 2.8), (0.02296, 0.2446, 2.8), (0.03333, 0.3499, 2.8), (0.03333, 0.2501, 2.8), (0.02296, 0.3554, 2.8), (0.04243, 0.2576, 2.8), (0.01171, 0.3588, 2.8), (0.04989, 0.2667, 2.8), (2.98e-08, 0.36, 2.8), (-0.05543, 0.277, 2.8), (-0.05885, 0.2883, 2.8), (-0.06, 0.3, 2.8), (-0.05885, 0.3117, 2.8), (-0.05543, 0.323, 2.8), (-0.04989, 0.3333, 2.8), (-0.04243, 0.3424, 2.8), (-0.03333, 0.3499, 2.8), (-0.02296, 0.3554, 2.8), (-0.01171, 0.3588, 2.8), (-2.95e-06, 0.36, 1.8), (-0.01171, 0.3588, 1.8), (-0.02296, 0.3554, 1.8), (-0.03334, 0.3499, 1.8), (-0.04243, 0.3424, 1.8), (-0.04989, 0.3333, 1.8), (-0.05544, 0.323, 1.8), (-0.05885, 0.3117, 1.8), (-0.06, 0.3, 1.8), (-0.05885, 0.2883, 1.8), (-0.05544, 0.277, 1.8), (-0.04989, 0.2667, 1.8), (0.04989, 0.2667, 1.8), (0.05543, 0.277, 1.8), (0.0117, 0.3588, 1.8), (0.04242, 0.2576, 1.8), (0.02296, 0.3554, 1.8), (0.03333, 0.2501, 1.8), (0.03333, 0.3499, 1.8), (0.02296, 0.2446, 1.8), (0.04242, 0.3424, 1.8), (0.0117, 0.2412, 1.8), (0.04989, 0.3333, 1.8), (-2.95e-06, 0.24, 1.8), (0.05543, 0.323, 1.8), (-0.01171, 0.2412, 1.8), (0.05884, 0.3117, 1.8), (-0.02296, 0.2446, 1.8), (0.06, 0.3, 1.8), (-0.03334, 0.2501, 1.8), (0.05884, 0.2883, 1.8), (-0.04243, 0.2576, 1.8), (2.98e-08, -0.2, 2.8), (2.98e-08, -0.2, 0.6), (0.01951, -0.2019, 0.6), (0.01951, -0.2019, 2.8), (0.03827, -0.2076, 0.6), (0.03827, -0.2076, 2.8), (0.05556, -0.2169, 0.6), (0.05556, -0.2169, 2.8), (0.07071, -0.2293, 0.6), (0.07071, -0.2293, 2.8), (0.08315, -0.2444, 0.6), (0.08315, -0.2444, 2.8), (0.09239, -0.2617, 0.6), (0.09239, -0.2617, 2.8), (0.09808, -0.2805, 0.6), (0.09808, -0.2805, 2.8), (0.1, -0.3, 0.6), (0.1, -0.3, 2.8), (0.09808, -0.3195, 0.6), (0.09808, -0.3195, 2.8), (0.09239, -0.3383, 0.6), (0.09239, -0.3383, 2.8), (0.08315, -0.3556, 0.6), (0.08315, -0.3556, 2.8), (0.07071, -0.3707, 0.6), (0.07071, -0.3707, 2.8), (0.05556, -0.3831, 0.6), (0.05556, -0.3831, 2.8), (0.03827, -0.3924, 0.6), (0.03827, -0.3924, 2.8), (0.01951, -0.3981, 0.6), (0.01951, -0.3981, 2.8), (2.98e-08, -0.4, 0.6), (2.98e-08, -0.4, 2.8), (-0.01951, -0.3981, 0.6), (-0.01951, -0.3981, 2.8), (-0.03827, -0.3924, 0.6), (-0.03827, -0.3924, 2.8), (-0.05556, -0.3831, 0.6), (-0.05556, -0.3831, 2.8), (-0.07071, -0.3707, 0.6), (-0.07071, -0.3707, 2.8), (-0.08315, -0.3556, 0.6), (-0.08315, -0.3556, 2.8), (-0.09239, -0.3383, 0.6), (-0.09239, -0.3383, 2.8), (-0.09808, -0.3195, 0.6), (-0.09808, -0.3195, 2.8), (-0.1, -0.3, 0.6), (-0.1, -0.3, 2.8), (-0.09808, -0.2805, 0.6), (-0.09808, -0.2805, 2.8), (-0.09239, -0.2617, 0.6), (-0.09239, -0.2617, 2.8), (-0.08315, -0.2444, 0.6), (-0.08315, -0.2444, 2.8), (-0.07071, -0.2293, 0.6), (-0.07071, -0.2293, 2.8), (-0.05556, -0.2169, 0.6), (-0.05556, -0.2169, 2.8), (-0.03827, -0.2076, 0.6), (-0.03827, -0.2076, 2.8), (-0.01951, -0.2019, 0.6), (-0.01951, -0.2019, 2.8), (-0.04989, -0.3333, 2.8), (-0.04243, -0.3424, 2.8), (0.05543, -0.323, 2.8), (0.05885, -0.3117, 2.8), (-0.03333, -0.3499, 2.8), (0.06, -0.3, 2.8), (-0.02296, -0.3554, 2.8), (0.05885, -0.2883, 2.8), (-0.01171, -0.3588, 2.8), (0.05543, -0.277, 2.8), (2.98e-08, -0.36, 2.8), (0.04989, -0.2667, 2.8), (0.01171, -0.3588, 2.8), (0.04243, -0.2576, 2.8), (0.02296, -0.3554, 2.8), (0.03333, -0.2501, 2.8), (0.03333, -0.3499, 2.8), (0.02296, -0.2446, 2.8), (0.04243, -0.3424, 2.8), (0.01171, -0.2412, 2.8), (0.04989, -0.3333, 2.8), (2.98e-08, -0.24, 2.8), (-0.05543, -0.323, 2.8), (-0.05885, -0.3117, 2.8), (-0.06, -0.3, 2.8), (-0.05885, -0.2883, 2.8), (-0.05543, -0.277, 2.8), (-0.04989, -0.2667, 2.8), (-0.04243, -0.2576, 2.8), (-0.03333, -0.2501, 2.8), (-0.02296, -0.2446, 2.8), (-0.01171, -0.2412, 2.8), (-2.95e-06, -0.24, 1.8), (-0.01171, -0.2412, 1.8), (-0.02296, -0.2446, 1.8), (-0.03334, -0.2501, 1.8), (-0.04243, -0.2576, 1.8), (-0.04989, -0.2667, 1.8), (-0.05544, -0.277, 1.8), (-0.05885, -0.2883, 1.8), (-0.06, -0.3, 1.8), (-0.05885, -0.3117, 1.8), (-0.05544, -0.323, 1.8), (-0.04989, -0.3333, 1.8), (0.04989, -0.3333, 1.8), (0.05543, -0.323, 1.8), (0.0117, -0.2412, 1.8), (0.04242, -0.3424, 1.8), (0.02296, -0.2446, 1.8), (0.03333, -0.3499, 1.8), (0.03333, -0.2501, 1.8), (0.02296, -0.3554, 1.8), (0.04242, -0.2576, 1.8), (0.0117, -0.3588, 1.8), (0.04989, -0.2667, 1.8), (-2.95e-06, -0.36, 1.8), (0.05543, -0.277, 1.8), (-0.01171, -0.3588, 1.8), (0.05884, -0.2883, 1.8), (-0.02296, -0.3554, 1.8), (0.06, -0.3, 1.8), (-0.03334, -0.3499, 1.8), (0.05884, -0.3117, 1.8), (-0.04243, -0.3424, 1.8), (-0.3, 0.1, 2.8), (-0.3, 0.1, 0.6), (-0.2805, 0.09808, 0.6), (-0.2805, 0.09808, 2.8), (-0.2617, 0.09239, 0.6), (-0.2617, 0.09239, 2.8), (-0.2444, 0.08315, 0.6), (-0.2444, 0.08315, 2.8), (-0.2293, 0.07071, 0.6), (-0.2293, 0.07071, 2.8), (-0.2169, 0.05556, 0.6), (-0.2169, 0.05556, 2.8), (-0.2076, 0.03827, 0.6), (-0.2076, 0.03827, 2.8), (-0.2019, 0.01951, 0.6), (-0.2019, 0.01951, 2.8), (-0.2, -5.96e-08, 0.6), (-0.2, -1.788e-07, 2.8), (-0.2019, -0.01951, 0.6), (-0.2019, -0.01951, 2.8), (-0.2076, -0.03827, 0.6), (-0.2076, -0.03827, 2.8), (-0.2169, -0.05556, 0.6), (-0.2169, -0.05556, 2.8), (-0.2293, -0.07071, 0.6), (-0.2293, -0.07071, 2.8), (-0.2444, -0.08315, 0.6), (-0.2444, -0.08315, 2.8), (-0.2617, -0.09239, 0.6), (-0.2617, -0.09239, 2.8), (-0.2805, -0.09808, 0.6), (-0.2805, -0.09808, 2.8), (-0.3, -0.1, 0.6), (-0.3, -0.1, 2.8), (-0.3195, -0.09808, 0.6), (-0.3195, -0.09808, 2.8), (-0.3383, -0.09239, 0.6), (-0.3383, -0.09239, 2.8), (-0.3556, -0.08315, 0.6), (-0.3556, -0.08315, 2.8), (-0.3707, -0.07071, 0.6), (-0.3707, -0.07071, 2.8), (-0.3831, -0.05556, 0.6), (-0.3831, -0.05556, 2.8), (-0.3924, -0.03827, 0.6), (-0.3924, -0.03827, 2.8), (-0.3981, -0.01951, 0.6), (-0.3981, -0.01951, 2.8), (-0.4, 5.96e-08, 0.6), (-0.4, -1.192e-07, 2.8), (-0.3981, 0.01951, 0.6), (-0.3981, 0.01951, 2.8), (-0.3924, 0.03827, 0.6), (-0.3924, 0.03827, 2.8), (-0.3831, 0.05556, 0.6), (-0.3831, 0.05556, 2.8), (-0.3707, 0.07071, 0.6), (-0.3707, 0.07071, 2.8), (-0.3556, 0.08315, 0.6), (-0.3556, 0.08315, 2.8), (-0.3383, 0.09239, 0.6), (-0.3383, 0.09239, 2.8), (-0.3195, 0.09808, 0.6), (-0.3195, 0.09808, 2.8), (-0.3499, -0.03333, 2.8), (-0.3424, -0.04243, 2.8), (-0.2446, -0.02296, 2.8), (-0.2412, -0.01171, 2.8), (-0.3333, -0.04989, 2.8), (-0.24, -1.49e-07, 2.8), (-0.323, -0.05543, 2.8), (-0.2412, 0.01171, 2.8), (-0.3117, -0.05885, 2.8), (-0.2446, 0.02296, 2.8), (-0.3, -0.06, 2.8), (-0.2501, 0.03333, 2.8), (-0.2883, -0.05885, 2.8), (-0.2576, 0.04243, 2.8), (-0.277, -0.05543, 2.8), (-0.2667, 0.04989, 2.8), (-0.2667, -0.04989, 2.8), (-0.277, 0.05543, 2.8), (-0.2576, -0.04243, 2.8), (-0.2883, 0.05885, 2.8), (-0.2501, -0.03333, 2.8), (-0.3, 0.06, 2.8), (-0.3554, -0.02296, 2.8), (-0.3588, -0.01171, 2.8), (-0.36, -1.192e-07, 2.8), (-0.3588, 0.01171, 2.8), (-0.3554, 0.02296, 2.8), (-0.3499, 0.03333, 2.8), (-0.3424, 0.04243, 2.8), (-0.3333, 0.04989, 2.8), (-0.323, 0.05543, 2.8), (-0.3117, 0.05885, 2.8), (-0.3, 0.06, 1.8), (-0.3117, 0.05885, 1.8), (-0.323, 0.05543, 1.8), (-0.3333, 0.04989, 1.8), (-0.3424, 0.04243, 1.8), (-0.3499, 0.03333, 1.8), (-0.3554, 0.02296, 1.8), (-0.3589, 0.01171, 1.8), (-0.36, -1.192e-07, 1.8), (-0.3589, -0.01171, 1.8), (-0.3554, -0.02296, 1.8), (-0.3499, -0.03333, 1.8), (-0.2501, -0.03333, 1.8), (-0.2446, -0.02296, 1.8), (-0.2883, 0.05885, 1.8), (-0.2576, -0.04243, 1.8), (-0.277, 0.05543, 1.8), (-0.2667, -0.04989, 1.8), (-0.2667, 0.04989, 1.8), (-0.277, -0.05543, 1.8), (-0.2576, 0.04243, 1.8), (-0.2883, -0.05885, 1.8), (-0.2501, 0.03333, 1.8), (-0.3, -0.06, 1.8), (-0.2446, 0.02296, 1.8), (-0.3117, -0.05885, 1.8), (-0.2412, 0.01171, 1.8), (-0.323, -0.05543, 1.8), (-0.24, -1.49e-07, 1.8), (-0.3333, -0.04989, 1.8), (-0.2412, -0.01171, 1.8), (-0.3424, -0.04243, 1.8)], [], [(0, 1, 3, 2), (2, 3, 5, 4), (4, 5, 7, 6), (6, 7, 9, 8), (8, 9, 11, 10), (10, 11, 13, 12), (12, 13, 15, 14), (14, 15, 17, 16), (16, 17, 19, 18), (18, 19, 21, 20), (20, 21, 23, 22), (22, 23, 25, 24), (24, 25, 27, 26), (26, 27, 29, 28), (28, 29, 31, 30), (30, 31, 33, 32), (32, 33, 35, 34), (34, 35, 37, 36), (36, 37, 39, 38), (38, 39, 41, 40), (40, 41, 43, 42), (42, 43, 45, 44), (44, 45, 47, 46), (46, 47, 49, 48), (48, 49, 51, 50), (50, 51, 53, 52), (52, 53, 55, 54), (54, 55, 57, 56), (56, 57, 59, 58), (58, 59, 61, 60), (3, 1, 63, 61, 59, 57, 55, 53, 51, 49, 47, 45, 43, 41, 39, 37, 35, 33, 31, 29, 27, 25, 23, 21, 19, 17, 15, 13, 11, 9, 7, 5), (60, 61, 63, 62), (62, 63, 1, 0), (0, 2, 4, 6, 8, 10, 12, 14, 16, 18, 20, 22, 24, 26, 28, 30, 32, 34, 36, 38, 40, 42, 44, 46, 48, 50, 52, 54, 56, 58, 60, 62), (767, 765, 798, 799), (888, 889, 891, 890), (880, 881, 883, 882), (875, 873, 897, 896), (889, 887, 923, 924), (894, 895, 832, 833), (725, 723, 771, 770), (845, 843, 907, 905), (840, 841, 843, 842), (751, 749, 790, 791), (904, 906, 951, 953), (886, 887, 889, 888), (747, 745, 769, 768), (855, 853, 898, 916), (878, 879, 881, 880), (895, 893, 926, 927), (873, 871, 900, 897), (907, 909, 948, 950), (879, 877, 918, 919), (883, 881, 920, 921), (913, 915, 942, 944), (841, 839, 911, 909), (869, 867, 904, 902), (917, 927, 929, 928), (713, 711, 783, 781), (865, 863, 908, 906), (902, 904, 953, 955), (759, 757, 794, 795), (851, 849, 901, 899), (906, 908, 949, 951), (739, 737, 778, 776), (836, 837, 839, 838), (912, 914, 943, 945), (749, 747, 768, 790), (890, 891, 893, 892), (897, 900, 957, 959), (757, 755, 793, 794), (921, 920, 936, 935), (910, 912, 945, 947), (761, 759, 795, 796), (843, 841, 909, 907), (923, 922, 934, 933), (717, 715, 779, 777), (925, 924, 932, 931), (859, 857, 914, 912), (776, 778, 823, 825), (893, 891, 925, 926), (847, 845, 905, 903), (853, 851, 899, 898), (916, 898, 941, 940), (926, 925, 931, 930), (867, 865, 906, 904), (835, 832, 917, 915), (911, 913, 944, 946), (877, 875, 896, 918), (924, 923, 933, 932), (915, 917, 928, 942), (727, 725, 770, 788), (871, 869, 902, 900), (900, 902, 955, 957), (745, 743, 772, 769), (872, 873, 875, 874), (920, 919, 937, 936), (755, 753, 792, 793), (868, 869, 871, 870), (891, 889, 924, 925), (741, 739, 776, 774), (892, 893, 895, 894), (899, 901, 956, 958), (737, 735, 780, 778), (922, 921, 935, 934), (927, 926, 930, 929), (753, 751, 791, 792), (905, 907, 950, 952), (839, 837, 913, 911), (721, 719, 775, 773), (896, 897, 959, 939), (832, 895, 927, 917), (729, 727, 788, 786), (903, 905, 952, 954), (918, 896, 939, 938), (887, 885, 922, 923), (914, 916, 940, 943), (942, 928, 929, 930, 931, 932, 933, 934, 935, 936, 937, 938, 939, 959, 957, 955, 953, 951, 949, 947, 945, 943, 940, 941, 958, 956, 954, 952, 950, 948, 946, 944), (876, 877, 879, 878), (861, 859, 912, 910), (863, 861, 910, 908), (857, 855, 916, 914), (901, 903, 954, 956), (849, 847, 903, 901), (898, 899, 958, 941), (837, 835, 915, 913), (881, 879, 919, 920), (735, 733, 782, 780), (885, 883, 921, 922), (833, 832, 835, 834), (884, 885, 887, 886), (709, 707, 787, 785), (814, 800, 801, 802, 803, 804, 805, 806, 807, 808, 809, 810, 811, 831, 829, 827, 825, 823, 821, 819, 817, 815, 812, 813, 830, 828, 826, 824, 822, 820, 818, 816), (743, 741, 774, 772), (790, 768, 811, 810), (704, 767, 799, 789), (773, 775, 826, 828), (711, 709, 785, 783), (796, 795, 805, 804), (799, 798, 802, 801), (771, 773, 828, 830), (733, 731, 784, 782), (763, 761, 796, 797), (707, 704, 789, 787), (792, 791, 809, 808), (772, 774, 827, 829), (786, 788, 812, 815), (787, 789, 800, 814), (788, 770, 813, 812), (783, 785, 816, 818), (798, 797, 803, 802), (775, 777, 824, 826), (719, 717, 777, 775), (765, 763, 797, 798), (731, 729, 786, 784), (795, 794, 806, 805), (768, 769, 831, 811), (782, 784, 817, 819), (797, 796, 804, 803), (769, 772, 829, 831), (784, 786, 815, 817), (777, 779, 822, 824), (778, 780, 821, 823), (715, 713, 781, 779), (774, 776, 825, 827), (789, 799, 801, 800), (794, 793, 807, 806), (785, 787, 814, 816), (793, 792, 808, 807), (779, 781, 820, 822), (750, 751, 753, 752), (764, 765, 767, 766), (758, 759, 761, 760), (762, 763, 765, 764), (712, 713, 715, 714), (766, 767, 704, 705), (705, 704, 707, 706), (770, 771, 830, 813), (740, 741, 743, 742), (744, 745, 747, 746), (748, 749, 751, 750), (752, 753, 755, 754), (756, 757, 759, 758), (760, 761, 763, 762), (723, 721, 773, 771), (708, 709, 711, 710), (706, 707, 709, 708), (781, 783, 818, 820), (780, 782, 819, 821), (734, 735, 737, 736), (732, 733, 735, 734), (730, 731, 733, 732), (728, 729, 731, 730), (726, 727, 729, 728), (724, 725, 727, 726), (722, 723, 725, 724), (720, 721, 723, 722), (791, 790, 810, 809), (754, 755, 757, 756), (746, 747, 749, 748), (736, 737, 739, 738), (742, 743, 745, 744), (738, 739, 741, 740), (718, 719, 721, 720), (390, 391, 393, 392), (385, 386, 388, 390, 392, 394, 396, 398, 400, 402, 404, 406, 408, 410, 412, 414, 416, 418, 420, 422, 424, 426, 428, 430, 432, 434, 436, 438, 440, 442, 444, 446), (394, 395, 397, 396), (396, 397, 399, 398), (398, 399, 401, 400), (400, 401, 403, 402), (402, 403, 405, 404), (404, 405, 407, 406), (406, 407, 409, 408), (408, 409, 411, 410), (410, 411, 413, 412), (412, 413, 415, 414), (414, 415, 417, 416), (416, 417, 419, 418), (418, 419, 421, 420), (420, 421, 423, 422), (422, 423, 425, 424), (424, 425, 427, 426), (426, 427, 429, 428), (428, 429, 431, 430), (430, 431, 433, 432), (432, 433, 435, 434), (434, 435, 437, 436), (436, 437, 439, 438), (438, 439, 441, 440), (440, 441, 443, 442), (442, 443, 445, 444), (403, 401, 645, 643), (392, 393, 395, 394), (388, 389, 391, 390), (446, 447, 384, 385), (386, 387, 389, 388), (385, 384, 387, 386), (444, 445, 447, 446), (642, 643, 702, 685), (663, 662, 682, 681), (653, 655, 690, 692), (652, 654, 691, 693), (651, 653, 692, 694), (650, 652, 693, 695), (649, 651, 694, 696), (710, 711, 713, 712), (656, 658, 687, 689), (641, 644, 701, 703), (669, 668, 676, 675), (654, 656, 689, 691), (640, 641, 703, 683), (667, 666, 678, 677), (666, 665, 679, 678), (665, 664, 680, 679), (664, 663, 681, 680), (714, 715, 717, 716), (716, 717, 719, 718), (657, 659, 686, 688), (644, 646, 699, 701), (661, 671, 673, 672), (658, 660, 684, 687), (645, 647, 698, 700), (659, 661, 672, 686), (646, 648, 697, 699), (660, 642, 685, 684), (705, 706, 708, 710, 712, 714, 716, 718, 720, 722, 724, 726, 728, 730, 732, 734, 736, 738, 740, 742, 744, 746, 748, 750, 752, 754, 756, 758, 760, 762, 764, 766), (668, 667, 677, 676), (655, 657, 688, 690), (671, 670, 674, 673), (670, 669, 675, 674), (643, 645, 700, 702), (647, 649, 696, 698), (413, 411, 656, 654), (399, 397, 649, 647), (443, 441, 668, 669), (391, 389, 657, 655), (387, 384, 661, 659), (395, 393, 653, 651), (445, 443, 669, 670), (411, 409, 658, 656), (384, 447, 671, 661), (409, 407, 660, 658), (401, 399, 647, 645), (433, 431, 663, 664), (417, 415, 652, 650), (421, 419, 648, 646), (435, 433, 664, 665), (425, 423, 644, 641), (407, 405, 642, 660), (686, 672, 673, 674, 675, 676, 677, 678, 679, 680, 681, 682, 683, 703, 701, 699, 697, 695, 693, 691, 689, 687, 684, 685, 702, 700, 698, 696, 694, 692, 690, 688), (662, 640, 683, 682), (393, 391, 655, 653), (423, 421, 646, 644), (439, 437, 666, 667), (389, 387, 659, 657), (419, 417, 650, 648), (447, 445, 670, 671), (429, 427, 640, 662), (415, 413, 654, 652), (437, 435, 665, 666), (405, 403, 643, 642), (441, 439, 667, 668), (431, 429, 662, 663), (397, 395, 651, 649), (427, 425, 641, 640), (648, 650, 695, 697), (576, 577, 579, 578), (578, 579, 581, 580), (580, 581, 583, 582), (582, 583, 585, 584), (584, 585, 587, 586), (586, 587, 589, 588), (588, 589, 591, 590), (590, 591, 593, 592), (592, 593, 595, 594), (594, 595, 597, 596), (596, 597, 599, 598), (598, 599, 601, 600), (600, 601, 603, 602), (602, 603, 605, 604), (604, 605, 607, 606), (606, 607, 609, 608), (608, 609, 611, 610), (610, 611, 613, 612), (612, 613, 615, 614), (614, 615, 617, 616), (616, 617, 619, 618), (618, 619, 621, 620), (620, 621, 623, 622), (622, 623, 625, 624), (624, 625, 627, 626), (626, 627, 629, 628), (628, 629, 631, 630), (630, 631, 633, 632), (632, 633, 635, 634), (634, 635, 637, 636), (579, 577, 639, 637, 635, 633, 631, 629, 627, 625, 623, 621, 619, 617, 615, 613, 611, 609, 607, 605, 603, 601, 599, 597, 595, 593, 591, 589, 587, 585, 583, 581), (636, 637, 639, 638), (638, 639, 577, 576), (576, 578, 580, 582, 584, 586, 588, 590, 592, 594, 596, 598, 600, 602, 604, 606, 608, 610, 612, 614, 616, 618, 620, 622, 624, 626, 628, 630, 632, 634, 636, 638), (834, 835, 837, 836), (909, 911, 946, 948), (908, 910, 947, 949), (862, 863, 865, 864), (860, 861, 863, 862), (858, 859, 861, 860), (856, 857, 859, 858), (854, 855, 857, 856), (852, 853, 855, 854), (850, 851, 853, 852), (848, 849, 851, 850), (919, 918, 938, 937), (882, 883, 885, 884), (874, 875, 877, 876), (864, 865, 867, 866), (870, 871, 873, 872), (866, 867, 869, 868), (846, 847, 849, 848), (838, 839, 841, 840), (842, 843, 845, 844), (844, 845, 847, 846), (833, 834, 836, 838, 840, 842, 844, 846, 848, 850, 852, 854, 856, 858, 860, 862, 864, 866, 868, 870, 872, 874, 876, 878, 880, 882, 884, 886, 888, 890, 892, 894), (1016, 1017, 1019, 1018), (1008, 1009, 1011, 1010), (1003, 1001, 1025, 1024), (1017, 1015, 1051, 1052), (1022, 1023, 960, 961), (973, 971, 1035, 1033), (968, 969, 971, 970), (1032, 1034, 1079, 1081), (1014, 1015, 1017, 1016), (983, 981, 1026, 1044), (1006, 1007, 1009, 1008), (1023, 1021, 1054, 1055), (1001, 999, 1028, 1025), (1035, 1037, 1076, 1078), (1007, 1005, 1046, 1047), (1011, 1009, 1048, 1049), (1041, 1043, 1070, 1072), (969, 967, 1039, 1037), (997, 995, 1032, 1030), (1045, 1055, 1057, 1056), (993, 991, 1036, 1034), (1030, 1032, 1081, 1083), (979, 977, 1029, 1027), (1034, 1036, 1077, 1079), (964, 965, 967, 966), (1040, 1042, 1071, 1073), (1018, 1019, 1021, 1020), (1025, 1028, 1085, 1087), (1049, 1048, 1064, 1063), (1038, 1040, 1073, 1075), (971, 969, 1037, 1035), (1051, 1050, 1062, 1061), (1053, 1052, 1060, 1059), (987, 985, 1042, 1040), (1021, 1019, 1053, 1054), (975, 973, 1033, 1031), (981, 979, 1027, 1026), (1044, 1026, 1069, 1068), (1054, 1053, 1059, 1058), (995, 993, 1034, 1032), (963, 960, 1045, 1043), (1039, 1041, 1072, 1074), (1005, 1003, 1024, 1046), (1052, 1051, 1061, 1060), (1043, 1045, 1056, 1070), (999, 997, 1030, 1028), (1028, 1030, 1083, 1085), (1000, 1001, 1003, 1002), (1048, 1047, 1065, 1064), (996, 997, 999, 998), (1019, 1017, 1052, 1053), (1020, 1021, 1023, 1022), (1027, 1029, 1084, 1086), (1050, 1049, 1063, 1062), (1055, 1054, 1058, 1057), (1033, 1035, 1078, 1080), (967, 965, 1041, 1039), (1024, 1025, 1087, 1067), (960, 1023, 1055, 1045), (1031, 1033, 1080, 1082), (1046, 1024, 1067, 1066), (1015, 1013, 1050, 1051), (1042, 1044, 1068, 1071), (1070, 1056, 1057, 1058, 1059, 1060, 1061, 1062, 1063, 1064, 1065, 1066, 1067, 1087, 1085, 1083, 1081, 1079, 1077, 1075, 1073, 1071, 1068, 1069, 1086, 1084, 1082, 1080, 1078, 1076, 1074, 1072), (1004, 1005, 1007, 1006), (989, 987, 1040, 1038), (991, 989, 1038, 1036), (985, 983, 1044, 1042), (1029, 1031, 1082, 1084), (977, 975, 1031, 1029), (1026, 1027, 1086, 1069), (965, 963, 1043, 1041), (1009, 1007, 1047, 1048), (1013, 1011, 1049, 1050), (961, 960, 963, 962), (1012, 1013, 1015, 1014), (962, 963, 965, 964), (1037, 1039, 1074, 1076), (1036, 1038, 1075, 1077), (990, 991, 993, 992), (988, 989, 991, 990), (986, 987, 989, 988), (984, 985, 987, 986), (982, 983, 985, 984), (980, 981, 983, 982), (978, 979, 981, 980), (976, 977, 979, 978), (1047, 1046, 1066, 1065), (1010, 1011, 1013, 1012), (1002, 1003, 1005, 1004), (992, 993, 995, 994), (998, 999, 1001, 1000), (994, 995, 997, 996), (974, 975, 977, 976), (966, 967, 969, 968), (970, 971, 973, 972), (972, 973, 975, 974), (961, 962, 964, 966, 968, 970, 972, 974, 976, 978, 980, 982, 984, 986, 988, 990, 992, 994, 996, 998, 1000, 1002, 1004, 1006, 1008, 1010, 1012, 1014, 1016, 1018, 1020, 1022), (1144, 1145, 1147, 1146), (1136, 1137, 1139, 1138), (1131, 1129, 1153, 1152), (1145, 1143, 1179, 1180), (1150, 1151, 1088, 1089), (1101, 1099, 1163, 1161), (1096, 1097, 1099, 1098), (1160, 1162, 1207, 1209), (1142, 1143, 1145, 1144), (1111, 1109, 1154, 1172), (1134, 1135, 1137, 1136), (1151, 1149, 1182, 1183), (1129, 1127, 1156, 1153), (1163, 1165, 1204, 1206), (1135, 1133, 1174, 1175), (1139, 1137, 1176, 1177), (1169, 1171, 1198, 1200), (1097, 1095, 1167, 1165), (1125, 1123, 1160, 1158), (1173, 1183, 1185, 1184), (1121, 1119, 1164, 1162), (1158, 1160, 1209, 1211), (1107, 1105, 1157, 1155), (1162, 1164, 1205, 1207), (1092, 1093, 1095, 1094), (1168, 1170, 1199, 1201), (1146, 1147, 1149, 1148), (1153, 1156, 1213, 1215), (1177, 1176, 1192, 1191), (1166, 1168, 1201, 1203), (1099, 1097, 1165, 1163), (1179, 1178, 1190, 1189), (1181, 1180, 1188, 1187), (1115, 1113, 1170, 1168), (1149, 1147, 1181, 1182), (1103, 1101, 1161, 1159), (1109, 1107, 1155, 1154), (1172, 1154, 1197, 1196), (1182, 1181, 1187, 1186), (1123, 1121, 1162, 1160), (1091, 1088, 1173, 1171), (1167, 1169, 1200, 1202), (1133, 1131, 1152, 1174), (1180, 1179, 1189, 1188), (1171, 1173, 1184, 1198), (1127, 1125, 1158, 1156), (1156, 1158, 1211, 1213), (1128, 1129, 1131, 1130), (1176, 1175, 1193, 1192), (1124, 1125, 1127, 1126), (1147, 1145, 1180, 1181), (1148, 1149, 1151, 1150), (1155, 1157, 1212, 1214), (1178, 1177, 1191, 1190), (1183, 1182, 1186, 1185), (1161, 1163, 1206, 1208), (1095, 1093, 1169, 1167), (1152, 1153, 1215, 1195), (1088, 1151, 1183, 1173), (1159, 1161, 1208, 1210), (1174, 1152, 1195, 1194), (1143, 1141, 1178, 1179), (1170, 1172, 1196, 1199), (1198, 1184, 1185, 1186, 1187, 1188, 1189, 1190, 1191, 1192, 1193, 1194, 1195, 1215, 1213, 1211, 1209, 1207, 1205, 1203, 1201, 1199, 1196, 1197, 1214, 1212, 1210, 1208, 1206, 1204, 1202, 1200), (1132, 1133, 1135, 1134), (1117, 1115, 1168, 1166), (1119, 1117, 1166, 1164), (1113, 1111, 1172, 1170), (1157, 1159, 1210, 1212), (1105, 1103, 1159, 1157), (1154, 1155, 1214, 1197), (1093, 1091, 1171, 1169), (1137, 1135, 1175, 1176), (1141, 1139, 1177, 1178), (1089, 1088, 1091, 1090), (1140, 1141, 1143, 1142), (1090, 1091, 1093, 1092), (1165, 1167, 1202, 1204), (1164, 1166, 1203, 1205), (1118, 1119, 1121, 1120), (1116, 1117, 1119, 1118), (1114, 1115, 1117, 1116), (1112, 1113, 1115, 1114), (1110, 1111, 1113, 1112), (1108, 1109, 1111, 1110), (1106, 1107, 1109, 1108), (1104, 1105, 1107, 1106), (1175, 1174, 1194, 1193), (1138, 1139, 1141, 1140), (1130, 1131, 1133, 1132), (1120, 1121, 1123, 1122), (1126, 1127, 1129, 1128), (1122, 1123, 1125, 1124), (1102, 1103, 1105, 1104), (1094, 1095, 1097, 1096), (1098, 1099, 1101, 1100), (1100, 1101, 1103, 1102), (1089, 1090, 1092, 1094, 1096, 1098, 1100, 1102, 1104, 1106, 1108, 1110, 1112, 1114, 1116, 1118, 1120, 1122, 1124, 1126, 1128, 1130, 1132, 1134, 1136, 1138, 1140, 1142, 1144, 1146, 1148, 1150), (1272, 1273, 1275, 1274), (1264, 1265, 1267, 1266), (1259, 1257, 1281, 1280), (1273, 1271, 1307, 1308), (1278, 1279, 1216, 1217), (1229, 1227, 1291, 1289), (1224, 1225, 1227, 1226), (1288, 1290, 1335, 1337), (1270, 1271, 1273, 1272), (1239, 1237, 1282, 1300), (1262, 1263, 1265, 1264), (1279, 1277, 1310, 1311), (1257, 1255, 1284, 1281), (1291, 1293, 1332, 1334), (1263, 1261, 1302, 1303), (1267, 1265, 1304, 1305), (1297, 1299, 1326, 1328), (1225, 1223, 1295, 1293), (1253, 1251, 1288, 1286), (1301, 1311, 1313, 1312), (1249, 1247, 1292, 1290), (1286, 1288, 1337, 1339), (1235, 1233, 1285, 1283), (1290, 1292, 1333, 1335), (1220, 1221, 1223, 1222), (1296, 1298, 1327, 1329), (1274, 1275, 1277, 1276), (1281, 1284, 1341, 1343), (1305, 1304, 1320, 1319), (1294, 1296, 1329, 1331), (1227, 1225, 1293, 1291), (1307, 1306, 1318, 1317), (1309, 1308, 1316, 1315), (1243, 1241, 1298, 1296), (1277, 1275, 1309, 1310), (1231, 1229, 1289, 1287), (1237, 1235, 1283, 1282), (1300, 1282, 1325, 1324), (1310, 1309, 1315, 1314), (1251, 1249, 1290, 1288), (1219, 1216, 1301, 1299), (1295, 1297, 1328, 1330), (1261, 1259, 1280, 1302), (1308, 1307, 1317, 1316), (1299, 1301, 1312, 1326), (1255, 1253, 1286, 1284), (1284, 1286, 1339, 1341), (1256, 1257, 1259, 1258), (1304, 1303, 1321, 1320), (1252, 1253, 1255, 1254), (1275, 1273, 1308, 1309), (1276, 1277, 1279, 1278), (1283, 1285, 1340, 1342), (1306, 1305, 1319, 1318), (1311, 1310, 1314, 1313), (1289, 1291, 1334, 1336), (1223, 1221, 1297, 1295), (1280, 1281, 1343, 1323), (1216, 1279, 1311, 1301), (1287, 1289, 1336, 1338), (1302, 1280, 1323, 1322), (1271, 1269, 1306, 1307), (1298, 1300, 1324, 1327), (1326, 1312, 1313, 1314, 1315, 1316, 1317, 1318, 1319, 1320, 1321, 1322, 1323, 1343, 1341, 1339, 1337, 1335, 1333, 1331, 1329, 1327, 1324, 1325, 1342, 1340, 1338, 1336, 1334, 1332, 1330, 1328), (1260, 1261, 1263, 1262), (1245, 1243, 1296, 1294), (1247, 1245, 1294, 1292), (1241, 1239, 1300, 1298), (1285, 1287, 1338, 1340), (1233, 1231, 1287, 1285), (1282, 1283, 1342, 1325), (1221, 1219, 1299, 1297), (1265, 1263, 1303, 1304), (1269, 1267, 1305, 1306), (1217, 1216, 1219, 1218), (1268, 1269, 1271, 1270), (1218, 1219, 1221, 1220), (1293, 1295, 1330, 1332), (1292, 1294, 1331, 1333), (1246, 1247, 1249, 1248), (1244, 1245, 1247, 1246), (1242, 1243, 1245, 1244), (1240, 1241, 1243, 1242), (1238, 1239, 1241, 1240), (1236, 1237, 1239, 1238), (1234, 1235, 1237, 1236), (1232, 1233, 1235, 1234), (1303, 1302, 1322, 1321), (1266, 1267, 1269, 1268), (1258, 1259, 1261, 1260), (1248, 1249, 1251, 1250), (1254, 1255, 1257, 1256), (1250, 1251, 1253, 1252), (1230, 1231, 1233, 1232), (1222, 1223, 1225, 1224), (1226, 1227, 1229, 1228), (1228, 1229, 1231, 1230), (1217, 1218, 1220, 1222, 1224, 1226, 1228, 1230, 1232, 1234, 1236, 1238, 1240, 1242, 1244, 1246, 1248, 1250, 1252, 1254, 1256, 1258, 1260, 1262, 1264, 1266, 1268, 1270, 1272, 1274, 1276, 1278), (1400, 1401, 1403, 1402), (1392, 1393, 1395, 1394), (1387, 1385, 1409, 1408), (1401, 1399, 1435, 1436), (1406, 1407, 1344, 1345), (1357, 1355, 1419, 1417), (1352, 1353, 1355, 1354), (1416, 1418, 1463, 1465), (1398, 1399, 1401, 1400), (1367, 1365, 1410, 1428), (1390, 1391, 1393, 1392), (1407, 1405, 1438, 1439), (1385, 1383, 1412, 1409), (1419, 1421, 1460, 1462), (1391, 1389, 1430, 1431), (1395, 1393, 1432, 1433), (1425, 1427, 1454, 1456), (1353, 1351, 1423, 1421), (1381, 1379, 1416, 1414), (1429, 1439, 1441, 1440), (1377, 1375, 1420, 1418), (1414, 1416, 1465, 1467), (1363, 1361, 1413, 1411), (1418, 1420, 1461, 1463), (1348, 1349, 1351, 1350), (1424, 1426, 1455, 1457), (1402, 1403, 1405, 1404), (1409, 1412, 1469, 1471), (1433, 1432, 1448, 1447), (1422, 1424, 1457, 1459), (1355, 1353, 1421, 1419), (1435, 1434, 1446, 1445), (1437, 1436, 1444, 1443), (1371, 1369, 1426, 1424), (1405, 1403, 1437, 1438), (1359, 1357, 1417, 1415), (1365, 1363, 1411, 1410), (1428, 1410, 1453, 1452), (1438, 1437, 1443, 1442), (1379, 1377, 1418, 1416), (1347, 1344, 1429, 1427), (1423, 1425, 1456, 1458), (1389, 1387, 1408, 1430), (1436, 1435, 1445, 1444), (1427, 1429, 1440, 1454), (1383, 1381, 1414, 1412), (1412, 1414, 1467, 1469), (1384, 1385, 1387, 1386), (1432, 1431, 1449, 1448), (1380, 1381, 1383, 1382), (1403, 1401, 1436, 1437), (1404, 1405, 1407, 1406), (1411, 1413, 1468, 1470), (1434, 1433, 1447, 1446), (1439, 1438, 1442, 1441), (1417, 1419, 1462, 1464), (1351, 1349, 1425, 1423), (1408, 1409, 1471, 1451), (1344, 1407, 1439, 1429), (1415, 1417, 1464, 1466), (1430, 1408, 1451, 1450), (1399, 1397, 1434, 1435), (1426, 1428, 1452, 1455), (1454, 1440, 1441, 1442, 1443, 1444, 1445, 1446, 1447, 1448, 1449, 1450, 1451, 1471, 1469, 1467, 1465, 1463, 1461, 1459, 1457, 1455, 1452, 1453, 1470, 1468, 1466, 1464, 1462, 1460, 1458, 1456), (1388, 1389, 1391, 1390), (1373, 1371, 1424, 1422), (1375, 1373, 1422, 1420), (1369, 1367, 1428, 1426), (1413, 1415, 1466, 1468), (1361, 1359, 1415, 1413), (1410, 1411, 1470, 1453), (1349, 1347, 1427, 1425), (1393, 1391, 1431, 1432), (1397, 1395, 1433, 1434), (1345, 1344, 1347, 1346), (1396, 1397, 1399, 1398), (1346, 1347, 1349, 1348), (1421, 1423, 1458, 1460), (1420, 1422, 1459, 1461), (1374, 1375, 1377, 1376), (1372, 1373, 1375, 1374), (1370, 1371, 1373, 1372), (1368, 1369, 1371, 1370), (1366, 1367, 1369, 1368), (1364, 1365, 1367, 1366), (1362, 1363, 1365, 1364), (1360, 1361, 1363, 1362), (1431, 1430, 1450, 1449), (1394, 1395, 1397, 1396), (1386, 1387, 1389, 1388), (1376, 1377, 1379, 1378), (1382, 1383, 1385, 1384), (1378, 1379, 1381, 1380), (1358, 1359, 1361, 1360), (1350, 1351, 1353, 1352), (1354, 1355, 1357, 1356), (1356, 1357, 1359, 1358), (1345, 1346, 1348, 1350, 1352, 1354, 1356, 1358, 1360, 1362, 1364, 1366, 1368, 1370, 1372, 1374, 1376, 1378, 1380, 1382, 1384, 1386, 1388, 1390, 1392, 1394, 1396, 1398, 1400, 1402, 1404, 1406), (1528, 1529, 1531, 1530), (1520, 1521, 1523, 1522), (1515, 1513, 1537, 1536), (1529, 1527, 1563, 1564), (1534, 1535, 1472, 1473), (1485, 1483, 1547, 1545), (1480, 1481, 1483, 1482), (1544, 1546, 1591, 1593), (1526, 1527, 1529, 1528), (1495, 1493, 1538, 1556), (1518, 1519, 1521, 1520), (1535, 1533, 1566, 1567), (1513, 1511, 1540, 1537), (1547, 1549, 1588, 1590), (1519, 1517, 1558, 1559), (1523, 1521, 1560, 1561), (1553, 1555, 1582, 1584), (1481, 1479, 1551, 1549), (1509, 1507, 1544, 1542), (1557, 1567, 1569, 1568), (1505, 1503, 1548, 1546), (1542, 1544, 1593, 1595), (1491, 1489, 1541, 1539), (1546, 1548, 1589, 1591), (1476, 1477, 1479, 1478), (1552, 1554, 1583, 1585), (1530, 1531, 1533, 1532), (1537, 1540, 1597, 1599), (1561, 1560, 1576, 1575), (1550, 1552, 1585, 1587), (1483, 1481, 1549, 1547), (1563, 1562, 1574, 1573), (1565, 1564, 1572, 1571), (1499, 1497, 1554, 1552), (1533, 1531, 1565, 1566), (1487, 1485, 1545, 1543), (1493, 1491, 1539, 1538), (1556, 1538, 1581, 1580), (1566, 1565, 1571, 1570), (1507, 1505, 1546, 1544), (1475, 1472, 1557, 1555), (1551, 1553, 1584, 1586), (1517, 1515, 1536, 1558), (1564, 1563, 1573, 1572), (1555, 1557, 1568, 1582), (1511, 1509, 1542, 1540), (1540, 1542, 1595, 1597), (1512, 1513, 1515, 1514), (1560, 1559, 1577, 1576), (1508, 1509, 1511, 1510), (1531, 1529, 1564, 1565), (1532, 1533, 1535, 1534), (1539, 1541, 1596, 1598), (1562, 1561, 1575, 1574), (1567, 1566, 1570, 1569), (1545, 1547, 1590, 1592), (1479, 1477, 1553, 1551), (1536, 1537, 1599, 1579), (1472, 1535, 1567, 1557), (1543, 1545, 1592, 1594), (1558, 1536, 1579, 1578), (1527, 1525, 1562, 1563), (1554, 1556, 1580, 1583), (1582, 1568, 1569, 1570, 1571, 1572, 1573, 1574, 1575, 1576, 1577, 1578, 1579, 1599, 1597, 1595, 1593, 1591, 1589, 1587, 1585, 1583, 1580, 1581, 1598, 1596, 1594, 1592, 1590, 1588, 1586, 1584), (1516, 1517, 1519, 1518), (1501, 1499, 1552, 1550), (1503, 1501, 1550, 1548), (1497, 1495, 1556, 1554), (1541, 1543, 1594, 1596), (1489, 1487, 1543, 1541), (1538, 1539, 1598, 1581), (1477, 1475, 1555, 1553), (1521, 1519, 1559, 1560), (1525, 1523, 1561, 1562), (1473, 1472, 1475, 1474), (1524, 1525, 1527, 1526), (1474, 1475, 1477, 1476), (1549, 1551, 1586, 1588), (1548, 1550, 1587, 1589), (1502, 1503, 1505, 1504), (1500, 1501, 1503, 1502), (1498, 1499, 1501, 1500), (1496, 1497, 1499, 1498), (1494, 1495, 1497, 1496), (1492, 1493, 1495, 1494), (1490, 1491, 1493, 1492), (1488, 1489, 1491, 1490), (1559, 1558, 1578, 1577), (1522, 1523, 1525, 1524), (1514, 1515, 1517, 1516), (1504, 1505, 1507, 1506), (1510, 1511, 1513, 1512), (1506, 1507, 1509, 1508), (1486, 1487, 1489, 1488), (1478, 1479, 1481, 1480), (1482, 1483, 1485, 1484), (1484, 1485, 1487, 1486), (1473, 1474, 1476, 1478, 1480, 1482, 1484, 1486, 1488, 1490, 1492, 1494, 1496, 1498, 1500, 1502, 1504, 1506, 1508, 1510, 1512, 1514, 1516, 1518, 1520, 1522, 1524, 1526, 1528, 1530, 1532, 1534)])
me_003.materials.append(None)
me_003.use_remesh_preserve_volume = False
me_003.use_remesh_preserve_attributes = False
me_003.use_mirror_vertex_groups = False
me_003.update()
me_001_1 = bpy.data.meshes.new('Куб.001')
me_001_1.from_pydata([(0.6, 1.0, -0.7), (0.6, 1.1, -0.7), (-0.6, 1.0, -0.7), (-0.6, 1.1, -0.7), (0.6, 1.0, -0.1), (0.1, 1.0, 0.4), (0.533, 1.0, 0.15), (0.35, 1.0, 0.333), (0.1, 1.1, 0.4), (0.6, 1.1, -0.1), (0.35, 1.1, 0.333), (0.533, 1.1, 0.15), (-0.1, 1.0, 0.4), (-0.6, 1.0, -0.1), (-0.35, 1.0, 0.333), (-0.533, 1.0, 0.15), (-0.6, 1.1, -0.1), (-0.1, 1.1, 0.4), (-0.533, 1.1, 0.15), (-0.35, 1.1, 0.333), (-2.297e-08, 1.1, -0.3), (-1.118e-08, 1.8, 3.91e-07), (-0.1093, 1.1, -0.3038), (-0.05463, 1.804, 3.964e-07), (-0.2143, 1.1, -0.3152), (-0.1072, 1.815, 4.027e-07), (-0.3111, 1.1, -0.3337), (-0.1556, 1.834, 4.097e-07), (-0.396, 1.1, -0.3586), (-0.198, 1.859, 4.172e-07), (-0.4656, 1.1, -0.3889), (-0.2328, 1.889, 4.248e-07), (-0.5174, 1.1, -0.4235), (-0.2587, 1.923, 4.323e-07), (-0.5492, 1.1, -0.461), (-0.2746, 1.961, 4.393e-07), (-0.56, 1.1, -0.5), (-0.28, 2.0, 5.649e-07), (-0.5492, 1.1, -0.539), (-0.2746, 2.039, 5.703e-07), (-0.5174, 1.1, -0.5765), (-0.2587, 2.077, 5.746e-07), (-0.4656, 1.1, -0.6111), (-0.2328, 2.111, 5.775e-07), (-0.396, 1.1, -0.6414), (-0.198, 2.141, 5.791e-07), (-0.3111, 1.1, -0.6663), (-0.1556, 2.166, 5.791e-07), (-0.2143, 1.1, -0.6848), (-0.1072, 2.185, 3.393e-07), (-0.1093, 1.1, -0.6962), (-0.05463, 2.196, 3.364e-07), (1.245e-07, 1.1, -0.7), (8.006e-08, 2.2, 3.322e-07), (0.1093, 1.1, -0.6962), (0.05463, 2.196, 3.268e-07), (0.2143, 1.1, -0.6848), (0.1072, 2.185, 3.205e-07), (0.3111, 1.1, -0.6663), (0.1556, 2.166, 5.519e-07), (0.396, 1.1, -0.6414), (0.198, 2.141, 5.445e-07), (0.4656, 1.1, -0.6111), (0.2328, 2.111, 5.368e-07), (0.5174, 1.1, -0.5765), (0.2587, 2.077, 5.294e-07), (0.5492, 1.1, -0.539), (0.2746, 2.039, 5.223e-07), (0.56, 1.1, -0.5), (0.28, 2.0, 3.967e-07), (0.5492, 1.1, -0.461), (0.2746, 1.961, 3.913e-07), (0.5174, 1.1, -0.4235), (0.2587, 1.923, 3.87e-07), (0.4656, 1.1, -0.3889), (0.2328, 1.889, 3.841e-07), (0.396, 1.1, -0.3586), (0.198, 1.859, 3.825e-07), (0.3111, 1.1, -0.3337), (0.1556, 1.834, 3.825e-07), (0.2143, 1.1, -0.3152), (0.1072, 1.815, 3.839e-07), (0.1092, 1.1, -0.3038), (0.05462, 1.804, 3.868e-07)], [], [(5, 8, 17, 12), (4, 6, 7, 5, 12, 14, 15, 13, 2, 0), (2, 3, 1, 0), (16, 18, 19, 17, 8, 10, 11, 9, 1, 3), (13, 16, 3, 2), (8, 5, 7, 10), (10, 7, 6, 11), (11, 6, 4, 9), (16, 13, 15, 18), (18, 15, 14, 19), (19, 14, 12, 17), (0, 1, 9, 4), (20, 21, 23, 22), (22, 23, 25, 24), (24, 25, 27, 26), (26, 27, 29, 28), (28, 29, 31, 30), (30, 31, 33, 32), (32, 33, 35, 34), (34, 35, 37, 36), (36, 37, 39, 38), (38, 39, 41, 40), (40, 41, 43, 42), (42, 43, 45, 44), (44, 45, 47, 46), (46, 47, 49, 48), (48, 49, 51, 50), (50, 51, 53, 52), (52, 53, 55, 54), (54, 55, 57, 56), (56, 57, 59, 58), (58, 59, 61, 60), (60, 61, 63, 62), (62, 63, 65, 64), (64, 65, 67, 66), (66, 67, 69, 68), (68, 69, 71, 70), (70, 71, 73, 72), (72, 73, 75, 74), (74, 75, 77, 76), (76, 77, 79, 78), (78, 79, 81, 80), (23, 21, 83, 81, 79, 77, 75, 73, 71, 69, 67, 65, 63, 61, 59, 57, 55, 53, 51, 49, 47, 45, 43, 41, 39, 37, 35, 33, 31, 29, 27, 25), (80, 81, 83, 82), (82, 83, 21, 20), (20, 22, 24, 26, 28, 30, 32, 34, 36, 38, 40, 42, 44, 46, 48, 50, 52, 54, 56, 58, 60, 62, 64, 66, 68, 70, 72, 74, 76, 78, 80, 82)])
me_001_1.use_remesh_preserve_volume = False
me_001_1.use_remesh_preserve_attributes = False
me_001_1.use_mirror_vertex_groups = False
me_001_1.update()
me_x = bpy.data.meshes.new('Куб')
me_x.from_pydata([(-1.0, -1.0, 0.0), (-0.2929, -0.2929, 1.0), (-1.0, 1.0, 0.0), (-0.2929, 0.2929, 1.0), (1.0, -1.0, 0.0), (0.2929, -0.2929, 1.0), (1.0, 1.0, 0.0), (0.2929, 0.2929, 1.0)], [], [(0, 1, 3, 2), (2, 3, 7, 6), (6, 7, 5, 4), (4, 5, 1, 0), (2, 6, 4, 0), (7, 3, 1, 5)])
me_x.use_remesh_preserve_volume = False
me_x.use_remesh_preserve_attributes = False
me_x.use_mirror_vertex_groups = False
me_x.update()

# ---- objects
ob_muzzle = bpy.data.objects.new('muzzle', me_001)
ob_pipe = bpy.data.objects.new('pipe', me_003)
ob_platform = bpy.data.objects.new('platform', me_001_1)
ob_ground = bpy.data.objects.new('ground', me_x)

# ---- transforms, parenting, visibility, modifiers, constraints
ob_muzzle.location = (0.0, 0.0, 2.0)
ob_muzzle.rotation_euler = (1.571, -0.0, 0.0)
ob_muzzle.show_axis = True
ob_muzzle.lineart.crease_threshold = 0.0
_m = ob_muzzle.modifiers.new('Перебудова', 'REMESH')
_m.use_remove_disconnected = False
ob_pipe.parent = ob_muzzle
ob_pipe.matrix_parent_inverse = Matrix(((1.0, 0.0, 0.0, -0.0), (0.0, 7.55e-08, 1.0, -2.0), (0.0, -1.0, 7.55e-08, -1.51e-07), (0.0, 0.0, 0.0, 1.0)))
ob_pipe.location = (0.0, 0.0, 2.0)
ob_pipe.rotation_euler = (1.571, -0.0, 0.0)
ob_pipe.lineart.crease_threshold = 0.0
_m = ob_pipe.modifiers.new('Перебудова', 'REMESH')
_m.octree_depth = 6
_m.use_remove_disconnected = False
ob_platform.location = (0.0, 0.0, 0.0)
ob_platform.rotation_euler = (1.571, -0.0, 0.0)
ob_platform.show_axis = True
ob_platform.lineart.crease_threshold = 0.0
_m = ob_platform.modifiers.new('Перебудова', 'REMESH')
_m.use_remove_disconnected = False
ob_ground.location = (0.0, 0.0, 0.0)
ob_ground.lineart.crease_threshold = 0.0
_m = ob_ground.modifiers.new('Перебудова', 'REMESH')

# ---- collection membership
col_collection_1.objects.link(ob_muzzle)
col_collection_1.objects.link(ob_pipe)
col_collection_1.objects.link(ob_platform)
col_collection_1.objects.link(ob_ground)

# ---- scene / render settings (as saved in the file)
scene.frame_start = 1; scene.frame_end = 250; scene.frame_set(1)
scene.render.engine = 'BLENDER_EEVEE_NEXT'
scene.render.resolution_percentage = 50
scene.render.dither_intensity = 0.0
scene.cycles.use_denoising = False
scene.cycles.samples = 128
scene.cycles.sampling_pattern = 'TABULATED_SOBOL'
scene.cycles.light_sampling_threshold = 0.0
scene.cycles.use_adaptive_sampling = False
scene.cycles.use_light_tree = False
scene.cycles.blur_glossy = 0.0
scene.cycles.sample_clamp_indirect = 0.0
scene.view_settings.view_transform = 'Standard'
bpy.context.view_layer.update()

# ---- added for rendering (the .blend has no active camera and no usable light): camera, sun
cam_auto = bpy.data.cameras.new('AutoCamera')
cam_auto.lens = 50.0
cam_auto.sensor_width = 36.0
cam_auto.clip_end = 1000.0
ob_auto_camera = bpy.data.objects.new('AutoCamera', cam_auto)
scene.collection.objects.link(ob_auto_camera)
ob_auto_camera.location = (4.45254, -6.28515, 4.8294)
ob_auto_camera.rotation_euler = (1.09748, -7.21219e-08, 0.694738)
scene.camera = ob_auto_camera
light_auto_sun = bpy.data.lights.new('AutoSun', 'SUN')
light_auto_sun.energy = 3.0
light_auto_sun.angle = 0.0523599
ob_auto_sun = bpy.data.objects.new('AutoSun', light_auto_sun)
scene.collection.objects.link(ob_auto_sun)
ob_auto_sun.rotation_euler = (0.872665, 0.174533, 0.523599)
bpy.context.view_layer.update()
